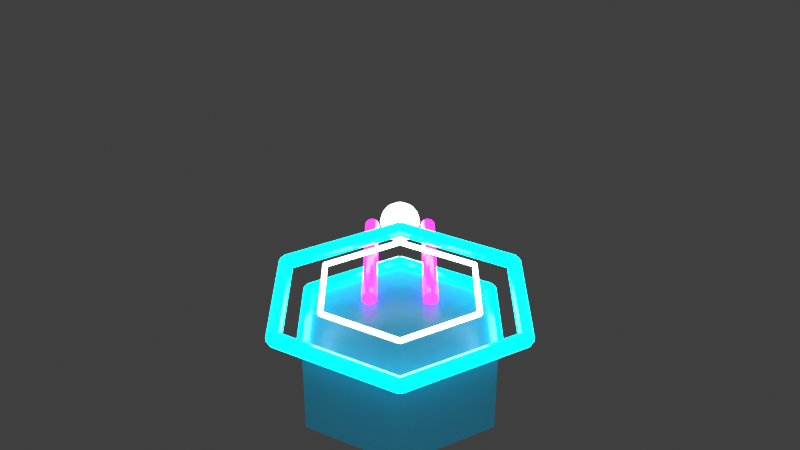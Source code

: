 # Source: shooter.blend  (saved by Blender 4.0.36; exported with 4.5.12 LTS)
import bpy
from mathutils import Matrix  # noqa: F401  (used for matrix-valued properties, if any)

bpy.ops.wm.read_factory_settings(use_empty=True)
scene = bpy.context.scene
scene.name = 'Scene'

# ---- collections
col_collection = bpy.data.collections.new('Collection'); scene.collection.children.link(col_collection)

# ---- materials (node trees are filled in below, after node groups)
mat_richerdarkneoncyanbody_readabilityhotfix = bpy.data.materials.new('RicherDarkNeonCyanBody_ReadabilityHotfix')
mat_richerdarkneoncyanbody_readabilityhotfix.use_transparent_shadow = False
mat_cyanneontube_readabilityboost_003 = bpy.data.materials.new('CyanNeonTube_ReadabilityBoost.003')
mat_cyanneontube_readabilityboost_003.use_transparent_shadow = False
mat_magentaneontube_readabilityboost_003 = bpy.data.materials.new('MagentaNeonTube_ReadabilityBoost.003')
mat_magentaneontube_readabilityboost_003.use_transparent_shadow = False
mat_whitehotcore_readabilityboost_003 = bpy.data.materials.new('WhiteHotCore_ReadabilityBoost.003')
mat_whitehotcore_readabilityboost_003.use_transparent_shadow = False

# ---- material node trees
mat_richerdarkneoncyanbody_readabilityhotfix.use_nodes = True; mat_richerdarkneoncyanbody_readabilityhotfix.node_tree.nodes.clear()
_N = mat_richerdarkneoncyanbody_readabilityhotfix.node_tree.nodes; _L = mat_richerdarkneoncyanbody_readabilityhotfix.node_tree.links
n0 = _N.new('ShaderNodeBsdfPrincipled'); n0.name = 'Principled BSDF'; n0.location = (10, 300)
n0.inputs[0].default_value = (0.024, 0.205, 0.325, 1.0)
n0.inputs[2].default_value = 0.32
n0.inputs[3].default_value = 1.45
n0.inputs[27].default_value = (0.024, 0.205, 0.325, 1.0)
n0.inputs[28].default_value = 0.28
n1 = _N.new('ShaderNodeOutputMaterial'); n1.name = 'Material Output'; n1.location = (300, 300)
_L.new(n0.outputs[0], n1.inputs[0])
n1.is_active_output = True
mat_cyanneontube_readabilityboost_003.use_nodes = True; mat_cyanneontube_readabilityboost_003.node_tree.nodes.clear()
_N = mat_cyanneontube_readabilityboost_003.node_tree.nodes; _L = mat_cyanneontube_readabilityboost_003.node_tree.links
n0 = _N.new('ShaderNodeBsdfPrincipled'); n0.name = 'Principled BSDF'; n0.location = (10, 300)
n0.inputs[0].default_value = (0.0, 0.92, 1.0, 1.0)
n0.inputs[2].default_value = 0.16
n0.inputs[3].default_value = 1.45
n0.inputs[27].default_value = (0.0, 0.92, 1.0, 1.0)
n0.inputs[28].default_value = 4.4
n1 = _N.new('ShaderNodeOutputMaterial'); n1.name = 'Material Output'; n1.location = (300, 300)
_L.new(n0.outputs[0], n1.inputs[0])
n1.is_active_output = True
mat_magentaneontube_readabilityboost_003.use_nodes = True; mat_magentaneontube_readabilityboost_003.node_tree.nodes.clear()
_N = mat_magentaneontube_readabilityboost_003.node_tree.nodes; _L = mat_magentaneontube_readabilityboost_003.node_tree.links
n0 = _N.new('ShaderNodeBsdfPrincipled'); n0.name = 'Principled BSDF'; n0.location = (10, 300)
n0.inputs[0].default_value = (1.0, 0.02, 0.82, 1.0)
n0.inputs[2].default_value = 0.16
n0.inputs[3].default_value = 1.45
n0.inputs[27].default_value = (1.0, 0.02, 0.82, 1.0)
n0.inputs[28].default_value = 4.4
n1 = _N.new('ShaderNodeOutputMaterial'); n1.name = 'Material Output'; n1.location = (300, 300)
_L.new(n0.outputs[0], n1.inputs[0])
n1.is_active_output = True
mat_whitehotcore_readabilityboost_003.use_nodes = True; mat_whitehotcore_readabilityboost_003.node_tree.nodes.clear()
_N = mat_whitehotcore_readabilityboost_003.node_tree.nodes; _L = mat_whitehotcore_readabilityboost_003.node_tree.links
n0 = _N.new('ShaderNodeBsdfPrincipled'); n0.name = 'Principled BSDF'; n0.location = (10, 300)
n0.inputs[0].default_value = (0.94, 1.0, 1.0, 1.0)
n0.inputs[2].default_value = 0.1
n0.inputs[3].default_value = 1.45
n0.inputs[27].default_value = (0.94, 1.0, 1.0, 1.0)
n0.inputs[28].default_value = 5.0
n1 = _N.new('ShaderNodeOutputMaterial'); n1.name = 'Material Output'; n1.location = (300, 300)
_L.new(n0.outputs[0], n1.inputs[0])
n1.is_active_output = True

# ---- world
world_world = bpy.data.worlds.new('World'); scene.world = world_world
world_world.use_nodes = True; world_world.node_tree.nodes.clear()
_N = world_world.node_tree.nodes; _L = world_world.node_tree.links
n0 = _N.new('ShaderNodeOutputWorld'); n0.name = 'World Output'; n0.location = (300, 300)
n1 = _N.new('ShaderNodeBackground'); n1.name = 'Background'; n1.location = (10, 300)
n1.inputs[0].default_value = (0.05088, 0.05088, 0.05088, 1.0)
_L.new(n1.outputs[0], n0.inputs[0])
n0.is_active_output = True
world_world.color = (0.05088, 0.05088, 0.05088)
world_world.use_sun_shadow = False
world_world.sun_shadow_jitter_overblur = 0.0

# ---- cameras
cam_camera_004 = bpy.data.cameras.new('Camera.004')

# ---- lights
light_area_003 = bpy.data.lights.new('Area.003', 'AREA')
light_area_003.transmission_factor = 0.0
light_area_003.energy = 180.0
light_area_003.shadow_maximum_resolution = 0.006
light_area_003.use_absolute_resolution = True
light_area_003.size = 5.0
light_area_003.size_y = 1.0

# ---- meshes
me_shooterhexdarkbodymesh = bpy.data.meshes.new('ShooterHexDarkBodyMesh')
me_shooterhexdarkbodymesh.from_pydata([(0.5369, 0.31, -0.25), (3.796e-17, 0.62, -0.25), (-0.5369, 0.31, -0.25), (-0.5369, -0.31, -0.25), (-1.139e-16, -0.62, -0.25), (0.5369, -0.31, -0.25), (0.5369, 0.31, 0.25), (3.796e-17, 0.62, 0.25), (-0.5369, 0.31, 0.25), (-0.5369, -0.31, 0.25), (-1.139e-16, -0.62, 0.25), (0.5369, -0.31, 0.25)], [], [(5, 4, 3, 2, 1, 0), (6, 7, 8, 9, 10, 11), (0, 1, 7, 6), (1, 2, 8, 7), (2, 3, 9, 8), (3, 4, 10, 9), (4, 5, 11, 10), (5, 0, 6, 11)])
me_shooterhexdarkbodymesh.materials.append(mat_richerdarkneoncyanbody_readabilityhotfix)
me_shooterhexdarkbodymesh.update()
me_cylinder_034 = bpy.data.meshes.new('Cylinder.034')
me_cylinder_034.from_pydata([(0.0, 0.036, -0.31), (0.0, 0.036, 0.31), (0.02116, 0.02912, -0.31), (0.02116, 0.02912, 0.31), (0.03424, 0.01112, -0.31), (0.03424, 0.01112, 0.31), (0.03424, -0.01112, -0.31), (0.03424, -0.01112, 0.31), (0.02116, -0.02912, -0.31), (0.02116, -0.02912, 0.31), (0.0, -0.036, -0.31), (0.0, -0.036, 0.31), (-0.02116, -0.02912, -0.31), (-0.02116, -0.02912, 0.31), (-0.03424, -0.01112, -0.31), (-0.03424, -0.01112, 0.31), (-0.03424, 0.01112, -0.31), (-0.03424, 0.01112, 0.31), (-0.02116, 0.02912, -0.31), (-0.02116, 0.02912, 0.31)], [], [(0, 1, 3, 2), (2, 3, 5, 4), (4, 5, 7, 6), (6, 7, 9, 8), (8, 9, 11, 10), (10, 11, 13, 12), (12, 13, 15, 14), (14, 15, 17, 16), (3, 1, 19, 17, 15, 13, 11, 9, 7, 5), (16, 17, 19, 18), (18, 19, 1, 0), (0, 2, 4, 6, 8, 10, 12, 14, 16, 18)])
_uv = me_cylinder_034.uv_layers.new(name='UVMap')
_uv.uv.foreach_set('vector', [1.0, 0.5, 1.0, 1.0, 0.9, 1.0, 0.9, 0.5, 0.9, 0.5, 0.9, 1.0, 0.8, 1.0, 0.8, 0.5, 0.8, 0.5, 0.8, 1.0, 0.7, 1.0, 0.7, 0.5, 0.7, 0.5, 0.7, 1.0, 0.6, 1.0, 0.6, 0.5, 0.6, 0.5, 0.6, 1.0, 0.5, 1.0, 0.5, 0.5, 0.5, 0.5, 0.5, 1.0, 0.4, 1.0, 0.4, 0.5, 0.4, 0.5, 0.4, 1.0, 0.3, 1.0, 0.3, 0.5, 0.3, 0.5, 0.3, 1.0, 0.2, 1.0, 0.2, 0.5, 0.3911, 0.4442, 0.25, 0.49, 0.1089, 0.4442, 0.02175, 0.3242, 0.02175, 0.1758, 0.1089, 0.05584, 0.25, 0.01, 0.3911, 0.05584, 0.4783, 0.1758, 0.4783, 0.3242, 0.2, 0.5, 0.2, 1.0, 0.1, 1.0, 0.1, 0.5, 0.1, 0.5, 0.1, 1.0, -7.451e-08, 1.0, -7.451e-08, 0.5, 0.75, 0.49, 0.8911, 0.4442, 0.9783, 0.3242, 0.9783, 0.1758, 0.8911, 0.05584, 0.75, 0.01, 0.6089, 0.05584, 0.5217, 0.1758, 0.5217, 0.3242, 0.6089, 0.4442])
me_cylinder_034.materials.append(mat_cyanneontube_readabilityboost_003)
me_cylinder_034.update()
me_cylinder_035 = bpy.data.meshes.new('Cylinder.035')
me_cylinder_035.from_pydata([(0.0, 0.036, -0.31), (0.0, 0.036, 0.31), (0.02116, 0.02912, -0.31), (0.02116, 0.02912, 0.31), (0.03424, 0.01112, -0.31), (0.03424, 0.01112, 0.31), (0.03424, -0.01112, -0.31), (0.03424, -0.01112, 0.31), (0.02116, -0.02912, -0.31), (0.02116, -0.02912, 0.31), (0.0, -0.036, -0.31), (0.0, -0.036, 0.31), (-0.02116, -0.02912, -0.31), (-0.02116, -0.02912, 0.31), (-0.03424, -0.01112, -0.31), (-0.03424, -0.01112, 0.31), (-0.03424, 0.01112, -0.31), (-0.03424, 0.01112, 0.31), (-0.02116, 0.02912, -0.31), (-0.02116, 0.02912, 0.31)], [], [(0, 1, 3, 2), (2, 3, 5, 4), (4, 5, 7, 6), (6, 7, 9, 8), (8, 9, 11, 10), (10, 11, 13, 12), (12, 13, 15, 14), (14, 15, 17, 16), (3, 1, 19, 17, 15, 13, 11, 9, 7, 5), (16, 17, 19, 18), (18, 19, 1, 0), (0, 2, 4, 6, 8, 10, 12, 14, 16, 18)])
_uv = me_cylinder_035.uv_layers.new(name='UVMap')
_uv.uv.foreach_set('vector', [1.0, 0.5, 1.0, 1.0, 0.9, 1.0, 0.9, 0.5, 0.9, 0.5, 0.9, 1.0, 0.8, 1.0, 0.8, 0.5, 0.8, 0.5, 0.8, 1.0, 0.7, 1.0, 0.7, 0.5, 0.7, 0.5, 0.7, 1.0, 0.6, 1.0, 0.6, 0.5, 0.6, 0.5, 0.6, 1.0, 0.5, 1.0, 0.5, 0.5, 0.5, 0.5, 0.5, 1.0, 0.4, 1.0, 0.4, 0.5, 0.4, 0.5, 0.4, 1.0, 0.3, 1.0, 0.3, 0.5, 0.3, 0.5, 0.3, 1.0, 0.2, 1.0, 0.2, 0.5, 0.3911, 0.4442, 0.25, 0.49, 0.1089, 0.4442, 0.02175, 0.3242, 0.02175, 0.1758, 0.1089, 0.05584, 0.25, 0.01, 0.3911, 0.05584, 0.4783, 0.1758, 0.4783, 0.3242, 0.2, 0.5, 0.2, 1.0, 0.1, 1.0, 0.1, 0.5, 0.1, 0.5, 0.1, 1.0, -7.451e-08, 1.0, -7.451e-08, 0.5, 0.75, 0.49, 0.8911, 0.4442, 0.9783, 0.3242, 0.9783, 0.1758, 0.8911, 0.05584, 0.75, 0.01, 0.6089, 0.05584, 0.5217, 0.1758, 0.5217, 0.3242, 0.6089, 0.4442])
me_cylinder_035.materials.append(mat_cyanneontube_readabilityboost_003)
me_cylinder_035.update()
me_cylinder_036 = bpy.data.meshes.new('Cylinder.036')
me_cylinder_036.from_pydata([(0.0, 0.036, -0.31), (0.0, 0.036, 0.31), (0.02116, 0.02912, -0.31), (0.02116, 0.02912, 0.31), (0.03424, 0.01112, -0.31), (0.03424, 0.01112, 0.31), (0.03424, -0.01112, -0.31), (0.03424, -0.01112, 0.31), (0.02116, -0.02912, -0.31), (0.02116, -0.02912, 0.31), (0.0, -0.036, -0.31), (0.0, -0.036, 0.31), (-0.02116, -0.02912, -0.31), (-0.02116, -0.02912, 0.31), (-0.03424, -0.01112, -0.31), (-0.03424, -0.01112, 0.31), (-0.03424, 0.01112, -0.31), (-0.03424, 0.01112, 0.31), (-0.02116, 0.02912, -0.31), (-0.02116, 0.02912, 0.31)], [], [(0, 1, 3, 2), (2, 3, 5, 4), (4, 5, 7, 6), (6, 7, 9, 8), (8, 9, 11, 10), (10, 11, 13, 12), (12, 13, 15, 14), (14, 15, 17, 16), (3, 1, 19, 17, 15, 13, 11, 9, 7, 5), (16, 17, 19, 18), (18, 19, 1, 0), (0, 2, 4, 6, 8, 10, 12, 14, 16, 18)])
_uv = me_cylinder_036.uv_layers.new(name='UVMap')
_uv.uv.foreach_set('vector', [1.0, 0.5, 1.0, 1.0, 0.9, 1.0, 0.9, 0.5, 0.9, 0.5, 0.9, 1.0, 0.8, 1.0, 0.8, 0.5, 0.8, 0.5, 0.8, 1.0, 0.7, 1.0, 0.7, 0.5, 0.7, 0.5, 0.7, 1.0, 0.6, 1.0, 0.6, 0.5, 0.6, 0.5, 0.6, 1.0, 0.5, 1.0, 0.5, 0.5, 0.5, 0.5, 0.5, 1.0, 0.4, 1.0, 0.4, 0.5, 0.4, 0.5, 0.4, 1.0, 0.3, 1.0, 0.3, 0.5, 0.3, 0.5, 0.3, 1.0, 0.2, 1.0, 0.2, 0.5, 0.3911, 0.4442, 0.25, 0.49, 0.1089, 0.4442, 0.02175, 0.3242, 0.02175, 0.1758, 0.1089, 0.05584, 0.25, 0.01, 0.3911, 0.05584, 0.4783, 0.1758, 0.4783, 0.3242, 0.2, 0.5, 0.2, 1.0, 0.1, 1.0, 0.1, 0.5, 0.1, 0.5, 0.1, 1.0, -7.451e-08, 1.0, -7.451e-08, 0.5, 0.75, 0.49, 0.8911, 0.4442, 0.9783, 0.3242, 0.9783, 0.1758, 0.8911, 0.05584, 0.75, 0.01, 0.6089, 0.05584, 0.5217, 0.1758, 0.5217, 0.3242, 0.6089, 0.4442])
me_cylinder_036.materials.append(mat_cyanneontube_readabilityboost_003)
me_cylinder_036.update()
me_cylinder_037 = bpy.data.meshes.new('Cylinder.037')
me_cylinder_037.from_pydata([(0.0, 0.036, -0.31), (0.0, 0.036, 0.31), (0.02116, 0.02912, -0.31), (0.02116, 0.02912, 0.31), (0.03424, 0.01112, -0.31), (0.03424, 0.01112, 0.31), (0.03424, -0.01112, -0.31), (0.03424, -0.01112, 0.31), (0.02116, -0.02912, -0.31), (0.02116, -0.02912, 0.31), (0.0, -0.036, -0.31), (0.0, -0.036, 0.31), (-0.02116, -0.02912, -0.31), (-0.02116, -0.02912, 0.31), (-0.03424, -0.01112, -0.31), (-0.03424, -0.01112, 0.31), (-0.03424, 0.01112, -0.31), (-0.03424, 0.01112, 0.31), (-0.02116, 0.02912, -0.31), (-0.02116, 0.02912, 0.31)], [], [(0, 1, 3, 2), (2, 3, 5, 4), (4, 5, 7, 6), (6, 7, 9, 8), (8, 9, 11, 10), (10, 11, 13, 12), (12, 13, 15, 14), (14, 15, 17, 16), (3, 1, 19, 17, 15, 13, 11, 9, 7, 5), (16, 17, 19, 18), (18, 19, 1, 0), (0, 2, 4, 6, 8, 10, 12, 14, 16, 18)])
_uv = me_cylinder_037.uv_layers.new(name='UVMap')
_uv.uv.foreach_set('vector', [1.0, 0.5, 1.0, 1.0, 0.9, 1.0, 0.9, 0.5, 0.9, 0.5, 0.9, 1.0, 0.8, 1.0, 0.8, 0.5, 0.8, 0.5, 0.8, 1.0, 0.7, 1.0, 0.7, 0.5, 0.7, 0.5, 0.7, 1.0, 0.6, 1.0, 0.6, 0.5, 0.6, 0.5, 0.6, 1.0, 0.5, 1.0, 0.5, 0.5, 0.5, 0.5, 0.5, 1.0, 0.4, 1.0, 0.4, 0.5, 0.4, 0.5, 0.4, 1.0, 0.3, 1.0, 0.3, 0.5, 0.3, 0.5, 0.3, 1.0, 0.2, 1.0, 0.2, 0.5, 0.3911, 0.4442, 0.25, 0.49, 0.1089, 0.4442, 0.02175, 0.3242, 0.02175, 0.1758, 0.1089, 0.05584, 0.25, 0.01, 0.3911, 0.05584, 0.4783, 0.1758, 0.4783, 0.3242, 0.2, 0.5, 0.2, 1.0, 0.1, 1.0, 0.1, 0.5, 0.1, 0.5, 0.1, 1.0, -7.451e-08, 1.0, -7.451e-08, 0.5, 0.75, 0.49, 0.8911, 0.4442, 0.9783, 0.3242, 0.9783, 0.1758, 0.8911, 0.05584, 0.75, 0.01, 0.6089, 0.05584, 0.5217, 0.1758, 0.5217, 0.3242, 0.6089, 0.4442])
me_cylinder_037.materials.append(mat_cyanneontube_readabilityboost_003)
me_cylinder_037.update()
me_cylinder_038 = bpy.data.meshes.new('Cylinder.038')
me_cylinder_038.from_pydata([(0.0, 0.036, -0.31), (0.0, 0.036, 0.31), (0.02116, 0.02912, -0.31), (0.02116, 0.02912, 0.31), (0.03424, 0.01112, -0.31), (0.03424, 0.01112, 0.31), (0.03424, -0.01112, -0.31), (0.03424, -0.01112, 0.31), (0.02116, -0.02912, -0.31), (0.02116, -0.02912, 0.31), (0.0, -0.036, -0.31), (0.0, -0.036, 0.31), (-0.02116, -0.02912, -0.31), (-0.02116, -0.02912, 0.31), (-0.03424, -0.01112, -0.31), (-0.03424, -0.01112, 0.31), (-0.03424, 0.01112, -0.31), (-0.03424, 0.01112, 0.31), (-0.02116, 0.02912, -0.31), (-0.02116, 0.02912, 0.31)], [], [(0, 1, 3, 2), (2, 3, 5, 4), (4, 5, 7, 6), (6, 7, 9, 8), (8, 9, 11, 10), (10, 11, 13, 12), (12, 13, 15, 14), (14, 15, 17, 16), (3, 1, 19, 17, 15, 13, 11, 9, 7, 5), (16, 17, 19, 18), (18, 19, 1, 0), (0, 2, 4, 6, 8, 10, 12, 14, 16, 18)])
_uv = me_cylinder_038.uv_layers.new(name='UVMap')
_uv.uv.foreach_set('vector', [1.0, 0.5, 1.0, 1.0, 0.9, 1.0, 0.9, 0.5, 0.9, 0.5, 0.9, 1.0, 0.8, 1.0, 0.8, 0.5, 0.8, 0.5, 0.8, 1.0, 0.7, 1.0, 0.7, 0.5, 0.7, 0.5, 0.7, 1.0, 0.6, 1.0, 0.6, 0.5, 0.6, 0.5, 0.6, 1.0, 0.5, 1.0, 0.5, 0.5, 0.5, 0.5, 0.5, 1.0, 0.4, 1.0, 0.4, 0.5, 0.4, 0.5, 0.4, 1.0, 0.3, 1.0, 0.3, 0.5, 0.3, 0.5, 0.3, 1.0, 0.2, 1.0, 0.2, 0.5, 0.3911, 0.4442, 0.25, 0.49, 0.1089, 0.4442, 0.02175, 0.3242, 0.02175, 0.1758, 0.1089, 0.05584, 0.25, 0.01, 0.3911, 0.05584, 0.4783, 0.1758, 0.4783, 0.3242, 0.2, 0.5, 0.2, 1.0, 0.1, 1.0, 0.1, 0.5, 0.1, 0.5, 0.1, 1.0, -7.451e-08, 1.0, -7.451e-08, 0.5, 0.75, 0.49, 0.8911, 0.4442, 0.9783, 0.3242, 0.9783, 0.1758, 0.8911, 0.05584, 0.75, 0.01, 0.6089, 0.05584, 0.5217, 0.1758, 0.5217, 0.3242, 0.6089, 0.4442])
me_cylinder_038.materials.append(mat_cyanneontube_readabilityboost_003)
me_cylinder_038.update()
me_cylinder_039 = bpy.data.meshes.new('Cylinder.039')
me_cylinder_039.from_pydata([(0.0, 0.036, -0.31), (0.0, 0.036, 0.31), (0.02116, 0.02912, -0.31), (0.02116, 0.02912, 0.31), (0.03424, 0.01112, -0.31), (0.03424, 0.01112, 0.31), (0.03424, -0.01112, -0.31), (0.03424, -0.01112, 0.31), (0.02116, -0.02912, -0.31), (0.02116, -0.02912, 0.31), (0.0, -0.036, -0.31), (0.0, -0.036, 0.31), (-0.02116, -0.02912, -0.31), (-0.02116, -0.02912, 0.31), (-0.03424, -0.01112, -0.31), (-0.03424, -0.01112, 0.31), (-0.03424, 0.01112, -0.31), (-0.03424, 0.01112, 0.31), (-0.02116, 0.02912, -0.31), (-0.02116, 0.02912, 0.31)], [], [(0, 1, 3, 2), (2, 3, 5, 4), (4, 5, 7, 6), (6, 7, 9, 8), (8, 9, 11, 10), (10, 11, 13, 12), (12, 13, 15, 14), (14, 15, 17, 16), (3, 1, 19, 17, 15, 13, 11, 9, 7, 5), (16, 17, 19, 18), (18, 19, 1, 0), (0, 2, 4, 6, 8, 10, 12, 14, 16, 18)])
_uv = me_cylinder_039.uv_layers.new(name='UVMap')
_uv.uv.foreach_set('vector', [1.0, 0.5, 1.0, 1.0, 0.9, 1.0, 0.9, 0.5, 0.9, 0.5, 0.9, 1.0, 0.8, 1.0, 0.8, 0.5, 0.8, 0.5, 0.8, 1.0, 0.7, 1.0, 0.7, 0.5, 0.7, 0.5, 0.7, 1.0, 0.6, 1.0, 0.6, 0.5, 0.6, 0.5, 0.6, 1.0, 0.5, 1.0, 0.5, 0.5, 0.5, 0.5, 0.5, 1.0, 0.4, 1.0, 0.4, 0.5, 0.4, 0.5, 0.4, 1.0, 0.3, 1.0, 0.3, 0.5, 0.3, 0.5, 0.3, 1.0, 0.2, 1.0, 0.2, 0.5, 0.3911, 0.4442, 0.25, 0.49, 0.1089, 0.4442, 0.02175, 0.3242, 0.02175, 0.1758, 0.1089, 0.05584, 0.25, 0.01, 0.3911, 0.05584, 0.4783, 0.1758, 0.4783, 0.3242, 0.2, 0.5, 0.2, 1.0, 0.1, 1.0, 0.1, 0.5, 0.1, 0.5, 0.1, 1.0, -7.451e-08, 1.0, -7.451e-08, 0.5, 0.75, 0.49, 0.8911, 0.4442, 0.9783, 0.3242, 0.9783, 0.1758, 0.8911, 0.05584, 0.75, 0.01, 0.6089, 0.05584, 0.5217, 0.1758, 0.5217, 0.3242, 0.6089, 0.4442])
me_cylinder_039.materials.append(mat_cyanneontube_readabilityboost_003)
me_cylinder_039.update()
me_cylinder_040 = bpy.data.meshes.new('Cylinder.040')
me_cylinder_040.from_pydata([(0.0, 0.045, -0.43), (0.0, 0.045, 0.43), (0.0225, 0.03897, -0.43), (0.0225, 0.03897, 0.43), (0.03897, 0.0225, -0.43), (0.03897, 0.0225, 0.43), (0.045, 0.0, -0.43), (0.045, 0.0, 0.43), (0.03897, -0.0225, -0.43), (0.03897, -0.0225, 0.43), (0.0225, -0.03897, -0.43), (0.0225, -0.03897, 0.43), (0.0, -0.045, -0.43), (0.0, -0.045, 0.43), (-0.0225, -0.03897, -0.43), (-0.0225, -0.03897, 0.43), (-0.03897, -0.0225, -0.43), (-0.03897, -0.0225, 0.43), (-0.045, 0.0, -0.43), (-0.045, 0.0, 0.43), (-0.03897, 0.0225, -0.43), (-0.03897, 0.0225, 0.43), (-0.0225, 0.03897, -0.43), (-0.0225, 0.03897, 0.43)], [], [(0, 1, 3, 2), (2, 3, 5, 4), (4, 5, 7, 6), (6, 7, 9, 8), (8, 9, 11, 10), (10, 11, 13, 12), (12, 13, 15, 14), (14, 15, 17, 16), (16, 17, 19, 18), (18, 19, 21, 20), (3, 1, 23, 21, 19, 17, 15, 13, 11, 9, 7, 5), (20, 21, 23, 22), (22, 23, 1, 0), (0, 2, 4, 6, 8, 10, 12, 14, 16, 18, 20, 22)])
_uv = me_cylinder_040.uv_layers.new(name='UVMap')
_uv.uv.foreach_set('vector', [1.0, 0.5, 1.0, 1.0, 0.9167, 1.0, 0.9167, 0.5, 0.9167, 0.5, 0.9167, 1.0, 0.8333, 1.0, 0.8333, 0.5, 0.8333, 0.5, 0.8333, 1.0, 0.75, 1.0, 0.75, 0.5, 0.75, 0.5, 0.75, 1.0, 0.6667, 1.0, 0.6667, 0.5, 0.6667, 0.5, 0.6667, 1.0, 0.5833, 1.0, 0.5833, 0.5, 0.5833, 0.5, 0.5833, 1.0, 0.5, 1.0, 0.5, 0.5, 0.5, 0.5, 0.5, 1.0, 0.4167, 1.0, 0.4167, 0.5, 0.4167, 0.5, 0.4167, 1.0, 0.3333, 1.0, 0.3333, 0.5, 0.3333, 0.5, 0.3333, 1.0, 0.25, 1.0, 0.25, 0.5, 0.25, 0.5, 0.25, 1.0, 0.1667, 1.0, 0.1667, 0.5, 0.37, 0.4578, 0.25, 0.49, 0.13, 0.4578, 0.04215, 0.37, 0.01, 0.25, 0.04215, 0.13, 0.13, 0.04215, 0.25, 0.01, 0.37, 0.04215, 0.4578, 0.13, 0.49, 0.25, 0.4578, 0.37, 0.1667, 0.5, 0.1667, 1.0, 0.08333, 1.0, 0.08333, 0.5, 0.08333, 0.5, 0.08333, 1.0, 7.451e-08, 1.0, 7.451e-08, 0.5, 0.75, 0.49, 0.87, 0.4578, 0.9578, 0.37, 0.99, 0.25, 0.9578, 0.13, 0.87, 0.04215, 0.75, 0.01, 0.63, 0.04215, 0.5422, 0.13, 0.51, 0.25, 0.5422, 0.37, 0.63, 0.4578])
me_cylinder_040.materials.append(mat_magentaneontube_readabilityboost_003)
me_cylinder_040.update()
me_cylinder_041 = bpy.data.meshes.new('Cylinder.041')
me_cylinder_041.from_pydata([(0.0, 0.045, -0.43), (0.0, 0.045, 0.43), (0.0225, 0.03897, -0.43), (0.0225, 0.03897, 0.43), (0.03897, 0.0225, -0.43), (0.03897, 0.0225, 0.43), (0.045, 0.0, -0.43), (0.045, 0.0, 0.43), (0.03897, -0.0225, -0.43), (0.03897, -0.0225, 0.43), (0.0225, -0.03897, -0.43), (0.0225, -0.03897, 0.43), (0.0, -0.045, -0.43), (0.0, -0.045, 0.43), (-0.0225, -0.03897, -0.43), (-0.0225, -0.03897, 0.43), (-0.03897, -0.0225, -0.43), (-0.03897, -0.0225, 0.43), (-0.045, 0.0, -0.43), (-0.045, 0.0, 0.43), (-0.03897, 0.0225, -0.43), (-0.03897, 0.0225, 0.43), (-0.0225, 0.03897, -0.43), (-0.0225, 0.03897, 0.43)], [], [(0, 1, 3, 2), (2, 3, 5, 4), (4, 5, 7, 6), (6, 7, 9, 8), (8, 9, 11, 10), (10, 11, 13, 12), (12, 13, 15, 14), (14, 15, 17, 16), (16, 17, 19, 18), (18, 19, 21, 20), (3, 1, 23, 21, 19, 17, 15, 13, 11, 9, 7, 5), (20, 21, 23, 22), (22, 23, 1, 0), (0, 2, 4, 6, 8, 10, 12, 14, 16, 18, 20, 22)])
_uv = me_cylinder_041.uv_layers.new(name='UVMap')
_uv.uv.foreach_set('vector', [1.0, 0.5, 1.0, 1.0, 0.9167, 1.0, 0.9167, 0.5, 0.9167, 0.5, 0.9167, 1.0, 0.8333, 1.0, 0.8333, 0.5, 0.8333, 0.5, 0.8333, 1.0, 0.75, 1.0, 0.75, 0.5, 0.75, 0.5, 0.75, 1.0, 0.6667, 1.0, 0.6667, 0.5, 0.6667, 0.5, 0.6667, 1.0, 0.5833, 1.0, 0.5833, 0.5, 0.5833, 0.5, 0.5833, 1.0, 0.5, 1.0, 0.5, 0.5, 0.5, 0.5, 0.5, 1.0, 0.4167, 1.0, 0.4167, 0.5, 0.4167, 0.5, 0.4167, 1.0, 0.3333, 1.0, 0.3333, 0.5, 0.3333, 0.5, 0.3333, 1.0, 0.25, 1.0, 0.25, 0.5, 0.25, 0.5, 0.25, 1.0, 0.1667, 1.0, 0.1667, 0.5, 0.37, 0.4578, 0.25, 0.49, 0.13, 0.4578, 0.04215, 0.37, 0.01, 0.25, 0.04215, 0.13, 0.13, 0.04215, 0.25, 0.01, 0.37, 0.04215, 0.4578, 0.13, 0.49, 0.25, 0.4578, 0.37, 0.1667, 0.5, 0.1667, 1.0, 0.08333, 1.0, 0.08333, 0.5, 0.08333, 0.5, 0.08333, 1.0, 7.451e-08, 1.0, 7.451e-08, 0.5, 0.75, 0.49, 0.87, 0.4578, 0.9578, 0.37, 0.99, 0.25, 0.9578, 0.13, 0.87, 0.04215, 0.75, 0.01, 0.63, 0.04215, 0.5422, 0.13, 0.51, 0.25, 0.5422, 0.37, 0.63, 0.4578])
me_cylinder_041.materials.append(mat_magentaneontube_readabilityboost_003)
me_cylinder_041.update()
me_sphere_003 = bpy.data.meshes.new('Sphere.003')
me_sphere_003.from_pydata([(0.0, 0.1201, 0.04975), (0.0, 0.13, 0.0), (0.0, 0.1201, -0.04975), (0.0, 0.04975, -0.1201), (0.01904, 0.04596, 0.1201), (0.03518, 0.08493, 0.09192), (0.04596, 0.111, 0.04975), (0.04975, 0.1201, 0.0), (0.04596, 0.111, -0.04975), (0.03518, 0.08493, -0.09192), (0.01904, 0.04596, -0.1201), (0.03518, 0.03518, 0.1201), (0.065, 0.065, 0.09192), (0.08493, 0.08493, 0.04975), (0.09192, 0.09192, 0.0), (0.08493, 0.08493, -0.04975), (0.065, 0.065, -0.09192), (0.03518, 0.03518, -0.1201), (0.04596, 0.01904, 0.1201), (0.08493, 0.03518, 0.09192), (0.111, 0.04596, 0.04975), (0.1201, 0.04975, 0.0), (0.111, 0.04596, -0.04975), (0.08493, 0.03518, -0.09192), (0.04596, 0.01904, -0.1201), (0.04975, -5.588e-09, 0.1201), (0.09192, -7.451e-09, 0.09192), (0.1201, -1.863e-08, 0.04975), (0.13, -1.118e-08, 0.0), (0.1201, -1.863e-08, -0.04975), (0.09192, -7.451e-09, -0.09192), (0.04975, -5.588e-09, -0.1201), (0.04596, -0.01904, 0.1201), (0.08493, -0.03518, 0.09192), (0.111, -0.04596, 0.04975), (0.1201, -0.04975, 0.0), (0.111, -0.04596, -0.04975), (0.08493, -0.03518, -0.09192), (0.04596, -0.01904, -0.1201), (0.03518, -0.03518, 0.1201), (0.065, -0.065, 0.09192), (0.08493, -0.08493, 0.04975), (0.09192, -0.09192, 0.0), (0.08493, -0.08493, -0.04975), (0.065, -0.065, -0.09192), (0.03518, -0.03518, -0.1201), (0.01904, -0.04596, 0.1201), (0.03518, -0.08493, 0.09192), (0.04596, -0.111, 0.04975), (0.04975, -0.1201, 0.0), (0.04596, -0.111, -0.04975), (0.03518, -0.08493, -0.09192), (0.01904, -0.04596, -0.1201), (-1.49e-08, -0.04975, 0.1201), (-2.235e-08, -0.09192, 0.09192), (-3.353e-08, -0.1201, 0.04975), (-2.608e-08, -0.13, 0.0), (-3.353e-08, -0.1201, -0.04975), (-2.235e-08, -0.09192, -0.09192), (-1.49e-08, -0.04975, -0.1201), (0.0, 0.0, -0.13), (0.0, 0.0, 0.13), (-0.01904, -0.04596, 0.1201), (-0.03518, -0.08493, 0.09192), (-0.04596, -0.111, 0.04975), (-0.04975, -0.1201, 0.0), (-0.04596, -0.111, -0.04975), (-0.03518, -0.08493, -0.09192), (-0.01904, -0.04596, -0.1201), (-0.03518, -0.03518, 0.1201), (-0.065, -0.065, 0.09192), (-0.08493, -0.08493, 0.04975), (-0.09192, -0.09192, 0.0), (-0.08493, -0.08493, -0.04975), (-0.065, -0.065, -0.09192), (-0.03518, -0.03518, -0.1201), (-0.04596, -0.01904, 0.1201), (-0.08493, -0.03518, 0.09192), (-0.111, -0.04596, 0.04975), (-0.1201, -0.04975, 0.0), (-0.111, -0.04596, -0.04975), (-0.08493, -0.03518, -0.09192), (-0.04596, -0.01904, -0.1201), (-0.04975, 2.049e-08, 0.1201), (-0.09192, 3.353e-08, 0.09192), (-0.1201, 5.588e-08, 0.04975), (-0.13, 4.098e-08, 0.0), (-0.1201, 5.588e-08, -0.04975), (-0.09192, 3.353e-08, -0.09192), (-0.04975, 2.049e-08, -0.1201), (-0.04596, 0.01904, 0.1201), (-0.08493, 0.03518, 0.09192), (-0.111, 0.04596, 0.04975), (-0.1201, 0.04975, 0.0), (-0.111, 0.04596, -0.04975), (-0.08493, 0.03518, -0.09192), (-0.04596, 0.01904, -0.1201), (-0.03518, 0.03518, 0.1201), (-0.065, 0.065, 0.09192), (-0.08493, 0.08493, 0.04975), (-0.09192, 0.09192, 0.0), (-0.08493, 0.08493, -0.04975), (-0.065, 0.065, -0.09192), (-0.03518, 0.03518, -0.1201), (-0.01904, 0.04596, 0.1201), (-0.03518, 0.08493, 0.09192), (-0.04596, 0.111, 0.04975), (-0.04975, 0.1201, 0.0), (-0.04596, 0.111, -0.04975), (-0.03518, 0.08493, -0.09192), (-0.01904, 0.04596, -0.1201), (2.794e-08, 0.04975, 0.1201), (4.47e-08, 0.09192, 0.09192), (4.47e-08, 0.09192, -0.09192)], [], [(3, 113, 9, 10), (2, 1, 7, 8), (0, 112, 5, 6), (111, 61, 4), (60, 3, 10), (113, 2, 8, 9), (1, 0, 6, 7), (112, 111, 4, 5), (4, 61, 11), (60, 10, 17), (9, 8, 15, 16), (7, 6, 13, 14), (5, 4, 11, 12), (10, 9, 16, 17), (8, 7, 14, 15), (6, 5, 12, 13), (16, 15, 22, 23), (14, 13, 20, 21), (12, 11, 18, 19), (17, 16, 23, 24), (15, 14, 21, 22), (13, 12, 19, 20), (11, 61, 18), (60, 17, 24), (24, 23, 30, 31), (22, 21, 28, 29), (20, 19, 26, 27), (18, 61, 25), (60, 24, 31), (23, 22, 29, 30), (21, 20, 27, 28), (19, 18, 25, 26), (29, 28, 35, 36), (27, 26, 33, 34), (25, 61, 32), (60, 31, 38), (30, 29, 36, 37), (28, 27, 34, 35), (26, 25, 32, 33), (31, 30, 37, 38), (60, 38, 45), (37, 36, 43, 44), (35, 34, 41, 42), (33, 32, 39, 40), (38, 37, 44, 45), (36, 35, 42, 43), (34, 33, 40, 41), (32, 61, 39), (42, 41, 48, 49), (40, 39, 46, 47), (45, 44, 51, 52), (43, 42, 49, 50), (41, 40, 47, 48), (39, 61, 46), (60, 45, 52), (44, 43, 50, 51), (52, 51, 58, 59), (50, 49, 56, 57), (48, 47, 54, 55), (46, 61, 53), (60, 52, 59), (51, 50, 57, 58), (49, 48, 55, 56), (47, 46, 53, 54), (55, 54, 63, 64), (53, 61, 62), (60, 59, 68), (58, 57, 66, 67), (56, 55, 64, 65), (54, 53, 62, 63), (59, 58, 67, 68), (57, 56, 65, 66), (60, 68, 75), (67, 66, 73, 74), (65, 64, 71, 72), (63, 62, 69, 70), (68, 67, 74, 75), (66, 65, 72, 73), (64, 63, 70, 71), (62, 61, 69), (70, 69, 76, 77), (75, 74, 81, 82), (73, 72, 79, 80), (71, 70, 77, 78), (69, 61, 76), (60, 75, 82), (74, 73, 80, 81), (72, 71, 78, 79), (82, 81, 88, 89), (80, 79, 86, 87), (78, 77, 84, 85), (76, 61, 83), (60, 82, 89), (81, 80, 87, 88), (79, 78, 85, 86), (77, 76, 83, 84), (83, 61, 90), (60, 89, 96), (88, 87, 94, 95), (86, 85, 92, 93), (84, 83, 90, 91), (89, 88, 95, 96), (87, 86, 93, 94), (85, 84, 91, 92), (95, 94, 101, 102), (93, 92, 99, 100), (91, 90, 97, 98), (96, 95, 102, 103), (94, 93, 100, 101), (92, 91, 98, 99), (90, 61, 97), (60, 96, 103), (103, 102, 109, 110), (101, 100, 107, 108), (99, 98, 105, 106), (97, 61, 104), (60, 103, 110), (102, 101, 108, 109), (100, 99, 106, 107), (98, 97, 104, 105), (108, 107, 1, 2), (106, 105, 112, 0), (104, 61, 111), (60, 110, 3), (109, 108, 2, 113), (107, 106, 0, 1), (105, 104, 111, 112), (110, 109, 113, 3)])
_uv = me_sphere_003.uv_layers.new(name='UVMap')
_uv.uv.foreach_set('vector', [0.75, 0.125, 0.75, 0.25, 0.6875, 0.25, 0.6875, 0.125, 0.75, 0.375, 0.75, 0.5, 0.6875, 0.5, 0.6875, 0.375, 0.75, 0.625, 0.75, 0.75, 0.6875, 0.75, 0.6875, 0.625, 0.75, 0.875, 0.7187, 1.0, 0.6875, 0.875, 0.7188, 0.0, 0.75, 0.125, 0.6875, 0.125, 0.75, 0.25, 0.75, 0.375, 0.6875, 0.375, 0.6875, 0.25, 0.75, 0.5, 0.75, 0.625, 0.6875, 0.625, 0.6875, 0.5, 0.75, 0.75, 0.75, 0.875, 0.6875, 0.875, 0.6875, 0.75, 0.6875, 0.875, 0.6562, 1.0, 0.625, 0.875, 0.6562, 0.0, 0.6875, 0.125, 0.625, 0.125, 0.6875, 0.25, 0.6875, 0.375, 0.625, 0.375, 0.625, 0.25, 0.6875, 0.5, 0.6875, 0.625, 0.625, 0.625, 0.625, 0.5, 0.6875, 0.75, 0.6875, 0.875, 0.625, 0.875, 0.625, 0.75, 0.6875, 0.125, 0.6875, 0.25, 0.625, 0.25, 0.625, 0.125, 0.6875, 0.375, 0.6875, 0.5, 0.625, 0.5, 0.625, 0.375, 0.6875, 0.625, 0.6875, 0.75, 0.625, 0.75, 0.625, 0.625, 0.625, 0.25, 0.625, 0.375, 0.5625, 0.375, 0.5625, 0.25, 0.625, 0.5, 0.625, 0.625, 0.5625, 0.625, 0.5625, 0.5, 0.625, 0.75, 0.625, 0.875, 0.5625, 0.875, 0.5625, 0.75, 0.625, 0.125, 0.625, 0.25, 0.5625, 0.25, 0.5625, 0.125, 0.625, 0.375, 0.625, 0.5, 0.5625, 0.5, 0.5625, 0.375, 0.625, 0.625, 0.625, 0.75, 0.5625, 0.75, 0.5625, 0.625, 0.625, 0.875, 0.5938, 1.0, 0.5625, 0.875, 0.5938, 0.0, 0.625, 0.125, 0.5625, 0.125, 0.5625, 0.125, 0.5625, 0.25, 0.5, 0.25, 0.5, 0.125, 0.5625, 0.375, 0.5625, 0.5, 0.5, 0.5, 0.5, 0.375, 0.5625, 0.625, 0.5625, 0.75, 0.5, 0.75, 0.5, 0.625, 0.5625, 0.875, 0.5312, 1.0, 0.5, 0.875, 0.5312, 0.0, 0.5625, 0.125, 0.5, 0.125, 0.5625, 0.25, 0.5625, 0.375, 0.5, 0.375, 0.5, 0.25, 0.5625, 0.5, 0.5625, 0.625, 0.5, 0.625, 0.5, 0.5, 0.5625, 0.75, 0.5625, 0.875, 0.5, 0.875, 0.5, 0.75, 0.5, 0.375, 0.5, 0.5, 0.4375, 0.5, 0.4375, 0.375, 0.5, 0.625, 0.5, 0.75, 0.4375, 0.75, 0.4375, 0.625, 0.5, 0.875, 0.4687, 1.0, 0.4375, 0.875, 0.4687, 0.0, 0.5, 0.125, 0.4375, 0.125, 0.5, 0.25, 0.5, 0.375, 0.4375, 0.375, 0.4375, 0.25, 0.5, 0.5, 0.5, 0.625, 0.4375, 0.625, 0.4375, 0.5, 0.5, 0.75, 0.5, 0.875, 0.4375, 0.875, 0.4375, 0.75, 0.5, 0.125, 0.5, 0.25, 0.4375, 0.25, 0.4375, 0.125, 0.4062, 0.0, 0.4375, 0.125, 0.375, 0.125, 0.4375, 0.25, 0.4375, 0.375, 0.375, 0.375, 0.375, 0.25, 0.4375, 0.5, 0.4375, 0.625, 0.375, 0.625, 0.375, 0.5, 0.4375, 0.75, 0.4375, 0.875, 0.375, 0.875, 0.375, 0.75, 0.4375, 0.125, 0.4375, 0.25, 0.375, 0.25, 0.375, 0.125, 0.4375, 0.375, 0.4375, 0.5, 0.375, 0.5, 0.375, 0.375, 0.4375, 0.625, 0.4375, 0.75, 0.375, 0.75, 0.375, 0.625, 0.4375, 0.875, 0.4062, 1.0, 0.375, 0.875, 0.375, 0.5, 0.375, 0.625, 0.3125, 0.625, 0.3125, 0.5, 0.375, 0.75, 0.375, 0.875, 0.3125, 0.875, 0.3125, 0.75, 0.375, 0.125, 0.375, 0.25, 0.3125, 0.25, 0.3125, 0.125, 0.375, 0.375, 0.375, 0.5, 0.3125, 0.5, 0.3125, 0.375, 0.375, 0.625, 0.375, 0.75, 0.3125, 0.75, 0.3125, 0.625, 0.375, 0.875, 0.3437, 1.0, 0.3125, 0.875, 0.3437, 0.0, 0.375, 0.125, 0.3125, 0.125, 0.375, 0.25, 0.375, 0.375, 0.3125, 0.375, 0.3125, 0.25, 0.3125, 0.125, 0.3125, 0.25, 0.25, 0.25, 0.25, 0.125, 0.3125, 0.375, 0.3125, 0.5, 0.25, 0.5, 0.25, 0.375, 0.3125, 0.625, 0.3125, 0.75, 0.25, 0.75, 0.25, 0.625, 0.3125, 0.875, 0.2812, 1.0, 0.25, 0.875, 0.2812, 0.0, 0.3125, 0.125, 0.25, 0.125, 0.3125, 0.25, 0.3125, 0.375, 0.25, 0.375, 0.25, 0.25, 0.3125, 0.5, 0.3125, 0.625, 0.25, 0.625, 0.25, 0.5, 0.3125, 0.75, 0.3125, 0.875, 0.25, 0.875, 0.25, 0.75, 0.25, 0.625, 0.25, 0.75, 0.1875, 0.75, 0.1875, 0.625, 0.25, 0.875, 0.2187, 1.0, 0.1875, 0.875, 0.2187, 0.0, 0.25, 0.125, 0.1875, 0.125, 0.25, 0.25, 0.25, 0.375, 0.1875, 0.375, 0.1875, 0.25, 0.25, 0.5, 0.25, 0.625, 0.1875, 0.625, 0.1875, 0.5, 0.25, 0.75, 0.25, 0.875, 0.1875, 0.875, 0.1875, 0.75, 0.25, 0.125, 0.25, 0.25, 0.1875, 0.25, 0.1875, 0.125, 0.25, 0.375, 0.25, 0.5, 0.1875, 0.5, 0.1875, 0.375, 0.1562, 0.0, 0.1875, 0.125, 0.125, 0.125, 0.1875, 0.25, 0.1875, 0.375, 0.125, 0.375, 0.125, 0.25, 0.1875, 0.5, 0.1875, 0.625, 0.125, 0.625, 0.125, 0.5, 0.1875, 0.75, 0.1875, 0.875, 0.125, 0.875, 0.125, 0.75, 0.1875, 0.125, 0.1875, 0.25, 0.125, 0.25, 0.125, 0.125, 0.1875, 0.375, 0.1875, 0.5, 0.125, 0.5, 0.125, 0.375, 0.1875, 0.625, 0.1875, 0.75, 0.125, 0.75, 0.125, 0.625, 0.1875, 0.875, 0.1562, 1.0, 0.125, 0.875, 0.125, 0.75, 0.125, 0.875, 0.0625, 0.875, 0.0625, 0.75, 0.125, 0.125, 0.125, 0.25, 0.0625, 0.25, 0.0625, 0.125, 0.125, 0.375, 0.125, 0.5, 0.0625, 0.5, 0.0625, 0.375, 0.125, 0.625, 0.125, 0.75, 0.0625, 0.75, 0.0625, 0.625, 0.125, 0.875, 0.09375, 1.0, 0.0625, 0.875, 0.09375, 0.0, 0.125, 0.125, 0.0625, 0.125, 0.125, 0.25, 0.125, 0.375, 0.0625, 0.375, 0.0625, 0.25, 0.125, 0.5, 0.125, 0.625, 0.0625, 0.625, 0.0625, 0.5, 0.0625, 0.125, 0.0625, 0.25, 0.0, 0.25, 0.0, 0.125, 0.0625, 0.375, 0.0625, 0.5, 0.0, 0.5, 0.0, 0.375, 0.0625, 0.625, 0.0625, 0.75, 0.0, 0.75, 0.0, 0.625, 0.0625, 0.875, 0.03125, 1.0, 0.0, 0.875, 0.03125, 0.0, 0.0625, 0.125, 0.0, 0.125, 0.0625, 0.25, 0.0625, 0.375, 0.0, 0.375, 0.0, 0.25, 0.0625, 0.5, 0.0625, 0.625, 0.0, 0.625, 0.0, 0.5, 0.0625, 0.75, 0.0625, 0.875, 0.0, 0.875, 0.0, 0.75, 1.0, 0.875, 0.9687, 1.0, 0.9375, 0.875, 0.9687, 0.0, 1.0, 0.125, 0.9375, 0.125, 1.0, 0.25, 1.0, 0.375, 0.9375, 0.375, 0.9375, 0.25, 1.0, 0.5, 1.0, 0.625, 0.9375, 0.625, 0.9375, 0.5, 1.0, 0.75, 1.0, 0.875, 0.9375, 0.875, 0.9375, 0.75, 1.0, 0.125, 1.0, 0.25, 0.9375, 0.25, 0.9375, 0.125, 1.0, 0.375, 1.0, 0.5, 0.9375, 0.5, 0.9375, 0.375, 1.0, 0.625, 1.0, 0.75, 0.9375, 0.75, 0.9375, 0.625, 0.9375, 0.25, 0.9375, 0.375, 0.875, 0.375, 0.875, 0.25, 0.9375, 0.5, 0.9375, 0.625, 0.875, 0.625, 0.875, 0.5, 0.9375, 0.75, 0.9375, 0.875, 0.875, 0.875, 0.875, 0.75, 0.9375, 0.125, 0.9375, 0.25, 0.875, 0.25, 0.875, 0.125, 0.9375, 0.375, 0.9375, 0.5, 0.875, 0.5, 0.875, 0.375, 0.9375, 0.625, 0.9375, 0.75, 0.875, 0.75, 0.875, 0.625, 0.9375, 0.875, 0.9062, 1.0, 0.875, 0.875, 0.9062, 0.0, 0.9375, 0.125, 0.875, 0.125, 0.875, 0.125, 0.875, 0.25, 0.8125, 0.25, 0.8125, 0.125, 0.875, 0.375, 0.875, 0.5, 0.8125, 0.5, 0.8125, 0.375, 0.875, 0.625, 0.875, 0.75, 0.8125, 0.75, 0.8125, 0.625, 0.875, 0.875, 0.8437, 1.0, 0.8125, 0.875, 0.8437, 0.0, 0.875, 0.125, 0.8125, 0.125, 0.875, 0.25, 0.875, 0.375, 0.8125, 0.375, 0.8125, 0.25, 0.875, 0.5, 0.875, 0.625, 0.8125, 0.625, 0.8125, 0.5, 0.875, 0.75, 0.875, 0.875, 0.8125, 0.875, 0.8125, 0.75, 0.8125, 0.375, 0.8125, 0.5, 0.75, 0.5, 0.75, 0.375, 0.8125, 0.625, 0.8125, 0.75, 0.75, 0.75, 0.75, 0.625, 0.8125, 0.875, 0.7812, 1.0, 0.75, 0.875, 0.7812, 0.0, 0.8125, 0.125, 0.75, 0.125, 0.8125, 0.25, 0.8125, 0.375, 0.75, 0.375, 0.75, 0.25, 0.8125, 0.5, 0.8125, 0.625, 0.75, 0.625, 0.75, 0.5, 0.8125, 0.75, 0.8125, 0.875, 0.75, 0.875, 0.75, 0.75, 0.8125, 0.125, 0.8125, 0.25, 0.75, 0.25, 0.75, 0.125])
me_sphere_003.materials.append(mat_whitehotcore_readabilityboost_003)
me_sphere_003.update()
me_cylinder_042 = bpy.data.meshes.new('Cylinder.042')
me_cylinder_042.from_pydata([(0.0, 0.044, -0.39), (0.0, 0.044, 0.39), (0.02586, 0.0356, -0.39), (0.02586, 0.0356, 0.39), (0.04185, 0.0136, -0.39), (0.04185, 0.0136, 0.39), (0.04185, -0.0136, -0.39), (0.04185, -0.0136, 0.39), (0.02586, -0.0356, -0.39), (0.02586, -0.0356, 0.39), (0.0, -0.044, -0.39), (0.0, -0.044, 0.39), (-0.02586, -0.0356, -0.39), (-0.02586, -0.0356, 0.39), (-0.04185, -0.0136, -0.39), (-0.04185, -0.0136, 0.39), (-0.04185, 0.0136, -0.39), (-0.04185, 0.0136, 0.39), (-0.02586, 0.0356, -0.39), (-0.02586, 0.0356, 0.39)], [], [(0, 1, 3, 2), (2, 3, 5, 4), (4, 5, 7, 6), (6, 7, 9, 8), (8, 9, 11, 10), (10, 11, 13, 12), (12, 13, 15, 14), (14, 15, 17, 16), (3, 1, 19, 17, 15, 13, 11, 9, 7, 5), (16, 17, 19, 18), (18, 19, 1, 0), (0, 2, 4, 6, 8, 10, 12, 14, 16, 18)])
_uv = me_cylinder_042.uv_layers.new(name='UVMap')
_uv.uv.foreach_set('vector', [1.0, 0.5, 1.0, 1.0, 0.9, 1.0, 0.9, 0.5, 0.9, 0.5, 0.9, 1.0, 0.8, 1.0, 0.8, 0.5, 0.8, 0.5, 0.8, 1.0, 0.7, 1.0, 0.7, 0.5, 0.7, 0.5, 0.7, 1.0, 0.6, 1.0, 0.6, 0.5, 0.6, 0.5, 0.6, 1.0, 0.5, 1.0, 0.5, 0.5, 0.5, 0.5, 0.5, 1.0, 0.4, 1.0, 0.4, 0.5, 0.4, 0.5, 0.4, 1.0, 0.3, 1.0, 0.3, 0.5, 0.3, 0.5, 0.3, 1.0, 0.2, 1.0, 0.2, 0.5, 0.3911, 0.4442, 0.25, 0.49, 0.1089, 0.4442, 0.02175, 0.3242, 0.02175, 0.1758, 0.1089, 0.05584, 0.25, 0.01, 0.3911, 0.05584, 0.4783, 0.1758, 0.4783, 0.3242, 0.2, 0.5, 0.2, 1.0, 0.1, 1.0, 0.1, 0.5, 0.1, 0.5, 0.1, 1.0, -7.451e-08, 1.0, -7.451e-08, 0.5, 0.75, 0.49, 0.8911, 0.4442, 0.9783, 0.3242, 0.9783, 0.1758, 0.8911, 0.05584, 0.75, 0.01, 0.6089, 0.05584, 0.5217, 0.1758, 0.5217, 0.3242, 0.6089, 0.4442])
me_cylinder_042.materials.append(mat_cyanneontube_readabilityboost_003)
me_cylinder_042.update()
me_cylinder_043 = bpy.data.meshes.new('Cylinder.043')
me_cylinder_043.from_pydata([(0.0, 0.044, -0.39), (0.0, 0.044, 0.39), (0.02586, 0.0356, -0.39), (0.02586, 0.0356, 0.39), (0.04185, 0.0136, -0.39), (0.04185, 0.0136, 0.39), (0.04185, -0.0136, -0.39), (0.04185, -0.0136, 0.39), (0.02586, -0.0356, -0.39), (0.02586, -0.0356, 0.39), (0.0, -0.044, -0.39), (0.0, -0.044, 0.39), (-0.02586, -0.0356, -0.39), (-0.02586, -0.0356, 0.39), (-0.04185, -0.0136, -0.39), (-0.04185, -0.0136, 0.39), (-0.04185, 0.0136, -0.39), (-0.04185, 0.0136, 0.39), (-0.02586, 0.0356, -0.39), (-0.02586, 0.0356, 0.39)], [], [(0, 1, 3, 2), (2, 3, 5, 4), (4, 5, 7, 6), (6, 7, 9, 8), (8, 9, 11, 10), (10, 11, 13, 12), (12, 13, 15, 14), (14, 15, 17, 16), (3, 1, 19, 17, 15, 13, 11, 9, 7, 5), (16, 17, 19, 18), (18, 19, 1, 0), (0, 2, 4, 6, 8, 10, 12, 14, 16, 18)])
_uv = me_cylinder_043.uv_layers.new(name='UVMap')
_uv.uv.foreach_set('vector', [1.0, 0.5, 1.0, 1.0, 0.9, 1.0, 0.9, 0.5, 0.9, 0.5, 0.9, 1.0, 0.8, 1.0, 0.8, 0.5, 0.8, 0.5, 0.8, 1.0, 0.7, 1.0, 0.7, 0.5, 0.7, 0.5, 0.7, 1.0, 0.6, 1.0, 0.6, 0.5, 0.6, 0.5, 0.6, 1.0, 0.5, 1.0, 0.5, 0.5, 0.5, 0.5, 0.5, 1.0, 0.4, 1.0, 0.4, 0.5, 0.4, 0.5, 0.4, 1.0, 0.3, 1.0, 0.3, 0.5, 0.3, 0.5, 0.3, 1.0, 0.2, 1.0, 0.2, 0.5, 0.3911, 0.4442, 0.25, 0.49, 0.1089, 0.4442, 0.02175, 0.3242, 0.02175, 0.1758, 0.1089, 0.05584, 0.25, 0.01, 0.3911, 0.05584, 0.4783, 0.1758, 0.4783, 0.3242, 0.2, 0.5, 0.2, 1.0, 0.1, 1.0, 0.1, 0.5, 0.1, 0.5, 0.1, 1.0, -7.451e-08, 1.0, -7.451e-08, 0.5, 0.75, 0.49, 0.8911, 0.4442, 0.9783, 0.3242, 0.9783, 0.1758, 0.8911, 0.05584, 0.75, 0.01, 0.6089, 0.05584, 0.5217, 0.1758, 0.5217, 0.3242, 0.6089, 0.4442])
me_cylinder_043.materials.append(mat_cyanneontube_readabilityboost_003)
me_cylinder_043.update()
me_cylinder_044 = bpy.data.meshes.new('Cylinder.044')
me_cylinder_044.from_pydata([(0.0, 0.044, -0.39), (0.0, 0.044, 0.39), (0.02586, 0.0356, -0.39), (0.02586, 0.0356, 0.39), (0.04185, 0.0136, -0.39), (0.04185, 0.0136, 0.39), (0.04185, -0.0136, -0.39), (0.04185, -0.0136, 0.39), (0.02586, -0.0356, -0.39), (0.02586, -0.0356, 0.39), (0.0, -0.044, -0.39), (0.0, -0.044, 0.39), (-0.02586, -0.0356, -0.39), (-0.02586, -0.0356, 0.39), (-0.04185, -0.0136, -0.39), (-0.04185, -0.0136, 0.39), (-0.04185, 0.0136, -0.39), (-0.04185, 0.0136, 0.39), (-0.02586, 0.0356, -0.39), (-0.02586, 0.0356, 0.39)], [], [(0, 1, 3, 2), (2, 3, 5, 4), (4, 5, 7, 6), (6, 7, 9, 8), (8, 9, 11, 10), (10, 11, 13, 12), (12, 13, 15, 14), (14, 15, 17, 16), (3, 1, 19, 17, 15, 13, 11, 9, 7, 5), (16, 17, 19, 18), (18, 19, 1, 0), (0, 2, 4, 6, 8, 10, 12, 14, 16, 18)])
_uv = me_cylinder_044.uv_layers.new(name='UVMap')
_uv.uv.foreach_set('vector', [1.0, 0.5, 1.0, 1.0, 0.9, 1.0, 0.9, 0.5, 0.9, 0.5, 0.9, 1.0, 0.8, 1.0, 0.8, 0.5, 0.8, 0.5, 0.8, 1.0, 0.7, 1.0, 0.7, 0.5, 0.7, 0.5, 0.7, 1.0, 0.6, 1.0, 0.6, 0.5, 0.6, 0.5, 0.6, 1.0, 0.5, 1.0, 0.5, 0.5, 0.5, 0.5, 0.5, 1.0, 0.4, 1.0, 0.4, 0.5, 0.4, 0.5, 0.4, 1.0, 0.3, 1.0, 0.3, 0.5, 0.3, 0.5, 0.3, 1.0, 0.2, 1.0, 0.2, 0.5, 0.3911, 0.4442, 0.25, 0.49, 0.1089, 0.4442, 0.02175, 0.3242, 0.02175, 0.1758, 0.1089, 0.05584, 0.25, 0.01, 0.3911, 0.05584, 0.4783, 0.1758, 0.4783, 0.3242, 0.2, 0.5, 0.2, 1.0, 0.1, 1.0, 0.1, 0.5, 0.1, 0.5, 0.1, 1.0, -7.451e-08, 1.0, -7.451e-08, 0.5, 0.75, 0.49, 0.8911, 0.4442, 0.9783, 0.3242, 0.9783, 0.1758, 0.8911, 0.05584, 0.75, 0.01, 0.6089, 0.05584, 0.5217, 0.1758, 0.5217, 0.3242, 0.6089, 0.4442])
me_cylinder_044.materials.append(mat_cyanneontube_readabilityboost_003)
me_cylinder_044.update()
me_cylinder_045 = bpy.data.meshes.new('Cylinder.045')
me_cylinder_045.from_pydata([(0.0, 0.044, -0.39), (0.0, 0.044, 0.39), (0.02586, 0.0356, -0.39), (0.02586, 0.0356, 0.39), (0.04185, 0.0136, -0.39), (0.04185, 0.0136, 0.39), (0.04185, -0.0136, -0.39), (0.04185, -0.0136, 0.39), (0.02586, -0.0356, -0.39), (0.02586, -0.0356, 0.39), (0.0, -0.044, -0.39), (0.0, -0.044, 0.39), (-0.02586, -0.0356, -0.39), (-0.02586, -0.0356, 0.39), (-0.04185, -0.0136, -0.39), (-0.04185, -0.0136, 0.39), (-0.04185, 0.0136, -0.39), (-0.04185, 0.0136, 0.39), (-0.02586, 0.0356, -0.39), (-0.02586, 0.0356, 0.39)], [], [(0, 1, 3, 2), (2, 3, 5, 4), (4, 5, 7, 6), (6, 7, 9, 8), (8, 9, 11, 10), (10, 11, 13, 12), (12, 13, 15, 14), (14, 15, 17, 16), (3, 1, 19, 17, 15, 13, 11, 9, 7, 5), (16, 17, 19, 18), (18, 19, 1, 0), (0, 2, 4, 6, 8, 10, 12, 14, 16, 18)])
_uv = me_cylinder_045.uv_layers.new(name='UVMap')
_uv.uv.foreach_set('vector', [1.0, 0.5, 1.0, 1.0, 0.9, 1.0, 0.9, 0.5, 0.9, 0.5, 0.9, 1.0, 0.8, 1.0, 0.8, 0.5, 0.8, 0.5, 0.8, 1.0, 0.7, 1.0, 0.7, 0.5, 0.7, 0.5, 0.7, 1.0, 0.6, 1.0, 0.6, 0.5, 0.6, 0.5, 0.6, 1.0, 0.5, 1.0, 0.5, 0.5, 0.5, 0.5, 0.5, 1.0, 0.4, 1.0, 0.4, 0.5, 0.4, 0.5, 0.4, 1.0, 0.3, 1.0, 0.3, 0.5, 0.3, 0.5, 0.3, 1.0, 0.2, 1.0, 0.2, 0.5, 0.3911, 0.4442, 0.25, 0.49, 0.1089, 0.4442, 0.02175, 0.3242, 0.02175, 0.1758, 0.1089, 0.05584, 0.25, 0.01, 0.3911, 0.05584, 0.4783, 0.1758, 0.4783, 0.3242, 0.2, 0.5, 0.2, 1.0, 0.1, 1.0, 0.1, 0.5, 0.1, 0.5, 0.1, 1.0, -7.451e-08, 1.0, -7.451e-08, 0.5, 0.75, 0.49, 0.8911, 0.4442, 0.9783, 0.3242, 0.9783, 0.1758, 0.8911, 0.05584, 0.75, 0.01, 0.6089, 0.05584, 0.5217, 0.1758, 0.5217, 0.3242, 0.6089, 0.4442])
me_cylinder_045.materials.append(mat_cyanneontube_readabilityboost_003)
me_cylinder_045.update()
me_cylinder_046 = bpy.data.meshes.new('Cylinder.046')
me_cylinder_046.from_pydata([(0.0, 0.044, -0.39), (0.0, 0.044, 0.39), (0.02586, 0.0356, -0.39), (0.02586, 0.0356, 0.39), (0.04185, 0.0136, -0.39), (0.04185, 0.0136, 0.39), (0.04185, -0.0136, -0.39), (0.04185, -0.0136, 0.39), (0.02586, -0.0356, -0.39), (0.02586, -0.0356, 0.39), (0.0, -0.044, -0.39), (0.0, -0.044, 0.39), (-0.02586, -0.0356, -0.39), (-0.02586, -0.0356, 0.39), (-0.04185, -0.0136, -0.39), (-0.04185, -0.0136, 0.39), (-0.04185, 0.0136, -0.39), (-0.04185, 0.0136, 0.39), (-0.02586, 0.0356, -0.39), (-0.02586, 0.0356, 0.39)], [], [(0, 1, 3, 2), (2, 3, 5, 4), (4, 5, 7, 6), (6, 7, 9, 8), (8, 9, 11, 10), (10, 11, 13, 12), (12, 13, 15, 14), (14, 15, 17, 16), (3, 1, 19, 17, 15, 13, 11, 9, 7, 5), (16, 17, 19, 18), (18, 19, 1, 0), (0, 2, 4, 6, 8, 10, 12, 14, 16, 18)])
_uv = me_cylinder_046.uv_layers.new(name='UVMap')
_uv.uv.foreach_set('vector', [1.0, 0.5, 1.0, 1.0, 0.9, 1.0, 0.9, 0.5, 0.9, 0.5, 0.9, 1.0, 0.8, 1.0, 0.8, 0.5, 0.8, 0.5, 0.8, 1.0, 0.7, 1.0, 0.7, 0.5, 0.7, 0.5, 0.7, 1.0, 0.6, 1.0, 0.6, 0.5, 0.6, 0.5, 0.6, 1.0, 0.5, 1.0, 0.5, 0.5, 0.5, 0.5, 0.5, 1.0, 0.4, 1.0, 0.4, 0.5, 0.4, 0.5, 0.4, 1.0, 0.3, 1.0, 0.3, 0.5, 0.3, 0.5, 0.3, 1.0, 0.2, 1.0, 0.2, 0.5, 0.3911, 0.4442, 0.25, 0.49, 0.1089, 0.4442, 0.02175, 0.3242, 0.02175, 0.1758, 0.1089, 0.05584, 0.25, 0.01, 0.3911, 0.05584, 0.4783, 0.1758, 0.4783, 0.3242, 0.2, 0.5, 0.2, 1.0, 0.1, 1.0, 0.1, 0.5, 0.1, 0.5, 0.1, 1.0, -7.451e-08, 1.0, -7.451e-08, 0.5, 0.75, 0.49, 0.8911, 0.4442, 0.9783, 0.3242, 0.9783, 0.1758, 0.8911, 0.05584, 0.75, 0.01, 0.6089, 0.05584, 0.5217, 0.1758, 0.5217, 0.3242, 0.6089, 0.4442])
me_cylinder_046.materials.append(mat_cyanneontube_readabilityboost_003)
me_cylinder_046.update()
me_cylinder_047 = bpy.data.meshes.new('Cylinder.047')
me_cylinder_047.from_pydata([(0.0, 0.044, -0.39), (0.0, 0.044, 0.39), (0.02586, 0.0356, -0.39), (0.02586, 0.0356, 0.39), (0.04185, 0.0136, -0.39), (0.04185, 0.0136, 0.39), (0.04185, -0.0136, -0.39), (0.04185, -0.0136, 0.39), (0.02586, -0.0356, -0.39), (0.02586, -0.0356, 0.39), (0.0, -0.044, -0.39), (0.0, -0.044, 0.39), (-0.02586, -0.0356, -0.39), (-0.02586, -0.0356, 0.39), (-0.04185, -0.0136, -0.39), (-0.04185, -0.0136, 0.39), (-0.04185, 0.0136, -0.39), (-0.04185, 0.0136, 0.39), (-0.02586, 0.0356, -0.39), (-0.02586, 0.0356, 0.39)], [], [(0, 1, 3, 2), (2, 3, 5, 4), (4, 5, 7, 6), (6, 7, 9, 8), (8, 9, 11, 10), (10, 11, 13, 12), (12, 13, 15, 14), (14, 15, 17, 16), (3, 1, 19, 17, 15, 13, 11, 9, 7, 5), (16, 17, 19, 18), (18, 19, 1, 0), (0, 2, 4, 6, 8, 10, 12, 14, 16, 18)])
_uv = me_cylinder_047.uv_layers.new(name='UVMap')
_uv.uv.foreach_set('vector', [1.0, 0.5, 1.0, 1.0, 0.9, 1.0, 0.9, 0.5, 0.9, 0.5, 0.9, 1.0, 0.8, 1.0, 0.8, 0.5, 0.8, 0.5, 0.8, 1.0, 0.7, 1.0, 0.7, 0.5, 0.7, 0.5, 0.7, 1.0, 0.6, 1.0, 0.6, 0.5, 0.6, 0.5, 0.6, 1.0, 0.5, 1.0, 0.5, 0.5, 0.5, 0.5, 0.5, 1.0, 0.4, 1.0, 0.4, 0.5, 0.4, 0.5, 0.4, 1.0, 0.3, 1.0, 0.3, 0.5, 0.3, 0.5, 0.3, 1.0, 0.2, 1.0, 0.2, 0.5, 0.3911, 0.4442, 0.25, 0.49, 0.1089, 0.4442, 0.02175, 0.3242, 0.02175, 0.1758, 0.1089, 0.05584, 0.25, 0.01, 0.3911, 0.05584, 0.4783, 0.1758, 0.4783, 0.3242, 0.2, 0.5, 0.2, 1.0, 0.1, 1.0, 0.1, 0.5, 0.1, 0.5, 0.1, 1.0, -7.451e-08, 1.0, -7.451e-08, 0.5, 0.75, 0.49, 0.8911, 0.4442, 0.9783, 0.3242, 0.9783, 0.1758, 0.8911, 0.05584, 0.75, 0.01, 0.6089, 0.05584, 0.5217, 0.1758, 0.5217, 0.3242, 0.6089, 0.4442])
me_cylinder_047.materials.append(mat_cyanneontube_readabilityboost_003)
me_cylinder_047.update()
me_cylinder_048 = bpy.data.meshes.new('Cylinder.048')
me_cylinder_048.from_pydata([(0.0, 0.016, -0.25), (0.0, 0.016, 0.25), (0.009405, 0.01294, -0.25), (0.009405, 0.01294, 0.25), (0.01522, 0.004944, -0.25), (0.01522, 0.004944, 0.25), (0.01522, -0.004944, -0.25), (0.01522, -0.004944, 0.25), (0.009405, -0.01294, -0.25), (0.009405, -0.01294, 0.25), (0.0, -0.016, -0.25), (0.0, -0.016, 0.25), (-0.009405, -0.01294, -0.25), (-0.009405, -0.01294, 0.25), (-0.01522, -0.004944, -0.25), (-0.01522, -0.004944, 0.25), (-0.01522, 0.004944, -0.25), (-0.01522, 0.004944, 0.25), (-0.009405, 0.01294, -0.25), (-0.009405, 0.01294, 0.25)], [], [(0, 1, 3, 2), (2, 3, 5, 4), (4, 5, 7, 6), (6, 7, 9, 8), (8, 9, 11, 10), (10, 11, 13, 12), (12, 13, 15, 14), (14, 15, 17, 16), (3, 1, 19, 17, 15, 13, 11, 9, 7, 5), (16, 17, 19, 18), (18, 19, 1, 0), (0, 2, 4, 6, 8, 10, 12, 14, 16, 18)])
_uv = me_cylinder_048.uv_layers.new(name='UVMap')
_uv.uv.foreach_set('vector', [1.0, 0.5, 1.0, 1.0, 0.9, 1.0, 0.9, 0.5, 0.9, 0.5, 0.9, 1.0, 0.8, 1.0, 0.8, 0.5, 0.8, 0.5, 0.8, 1.0, 0.7, 1.0, 0.7, 0.5, 0.7, 0.5, 0.7, 1.0, 0.6, 1.0, 0.6, 0.5, 0.6, 0.5, 0.6, 1.0, 0.5, 1.0, 0.5, 0.5, 0.5, 0.5, 0.5, 1.0, 0.4, 1.0, 0.4, 0.5, 0.4, 0.5, 0.4, 1.0, 0.3, 1.0, 0.3, 0.5, 0.3, 0.5, 0.3, 1.0, 0.2, 1.0, 0.2, 0.5, 0.3911, 0.4442, 0.25, 0.49, 0.1089, 0.4442, 0.02175, 0.3242, 0.02175, 0.1758, 0.1089, 0.05584, 0.25, 0.01, 0.3911, 0.05584, 0.4783, 0.1758, 0.4783, 0.3242, 0.2, 0.5, 0.2, 1.0, 0.1, 1.0, 0.1, 0.5, 0.1, 0.5, 0.1, 1.0, -7.451e-08, 1.0, -7.451e-08, 0.5, 0.75, 0.49, 0.8911, 0.4442, 0.9783, 0.3242, 0.9783, 0.1758, 0.8911, 0.05584, 0.75, 0.01, 0.6089, 0.05584, 0.5217, 0.1758, 0.5217, 0.3242, 0.6089, 0.4442])
me_cylinder_048.materials.append(mat_whitehotcore_readabilityboost_003)
me_cylinder_048.update()
me_cylinder_049 = bpy.data.meshes.new('Cylinder.049')
me_cylinder_049.from_pydata([(0.0, 0.016, -0.25), (0.0, 0.016, 0.25), (0.009405, 0.01294, -0.25), (0.009405, 0.01294, 0.25), (0.01522, 0.004944, -0.25), (0.01522, 0.004944, 0.25), (0.01522, -0.004944, -0.25), (0.01522, -0.004944, 0.25), (0.009405, -0.01294, -0.25), (0.009405, -0.01294, 0.25), (0.0, -0.016, -0.25), (0.0, -0.016, 0.25), (-0.009405, -0.01294, -0.25), (-0.009405, -0.01294, 0.25), (-0.01522, -0.004944, -0.25), (-0.01522, -0.004944, 0.25), (-0.01522, 0.004944, -0.25), (-0.01522, 0.004944, 0.25), (-0.009405, 0.01294, -0.25), (-0.009405, 0.01294, 0.25)], [], [(0, 1, 3, 2), (2, 3, 5, 4), (4, 5, 7, 6), (6, 7, 9, 8), (8, 9, 11, 10), (10, 11, 13, 12), (12, 13, 15, 14), (14, 15, 17, 16), (3, 1, 19, 17, 15, 13, 11, 9, 7, 5), (16, 17, 19, 18), (18, 19, 1, 0), (0, 2, 4, 6, 8, 10, 12, 14, 16, 18)])
_uv = me_cylinder_049.uv_layers.new(name='UVMap')
_uv.uv.foreach_set('vector', [1.0, 0.5, 1.0, 1.0, 0.9, 1.0, 0.9, 0.5, 0.9, 0.5, 0.9, 1.0, 0.8, 1.0, 0.8, 0.5, 0.8, 0.5, 0.8, 1.0, 0.7, 1.0, 0.7, 0.5, 0.7, 0.5, 0.7, 1.0, 0.6, 1.0, 0.6, 0.5, 0.6, 0.5, 0.6, 1.0, 0.5, 1.0, 0.5, 0.5, 0.5, 0.5, 0.5, 1.0, 0.4, 1.0, 0.4, 0.5, 0.4, 0.5, 0.4, 1.0, 0.3, 1.0, 0.3, 0.5, 0.3, 0.5, 0.3, 1.0, 0.2, 1.0, 0.2, 0.5, 0.3911, 0.4442, 0.25, 0.49, 0.1089, 0.4442, 0.02175, 0.3242, 0.02175, 0.1758, 0.1089, 0.05584, 0.25, 0.01, 0.3911, 0.05584, 0.4783, 0.1758, 0.4783, 0.3242, 0.2, 0.5, 0.2, 1.0, 0.1, 1.0, 0.1, 0.5, 0.1, 0.5, 0.1, 1.0, -7.451e-08, 1.0, -7.451e-08, 0.5, 0.75, 0.49, 0.8911, 0.4442, 0.9783, 0.3242, 0.9783, 0.1758, 0.8911, 0.05584, 0.75, 0.01, 0.6089, 0.05584, 0.5217, 0.1758, 0.5217, 0.3242, 0.6089, 0.4442])
me_cylinder_049.materials.append(mat_whitehotcore_readabilityboost_003)
me_cylinder_049.update()
me_cylinder_050 = bpy.data.meshes.new('Cylinder.050')
me_cylinder_050.from_pydata([(0.0, 0.016, -0.25), (0.0, 0.016, 0.25), (0.009405, 0.01294, -0.25), (0.009405, 0.01294, 0.25), (0.01522, 0.004944, -0.25), (0.01522, 0.004944, 0.25), (0.01522, -0.004944, -0.25), (0.01522, -0.004944, 0.25), (0.009405, -0.01294, -0.25), (0.009405, -0.01294, 0.25), (0.0, -0.016, -0.25), (0.0, -0.016, 0.25), (-0.009405, -0.01294, -0.25), (-0.009405, -0.01294, 0.25), (-0.01522, -0.004944, -0.25), (-0.01522, -0.004944, 0.25), (-0.01522, 0.004944, -0.25), (-0.01522, 0.004944, 0.25), (-0.009405, 0.01294, -0.25), (-0.009405, 0.01294, 0.25)], [], [(0, 1, 3, 2), (2, 3, 5, 4), (4, 5, 7, 6), (6, 7, 9, 8), (8, 9, 11, 10), (10, 11, 13, 12), (12, 13, 15, 14), (14, 15, 17, 16), (3, 1, 19, 17, 15, 13, 11, 9, 7, 5), (16, 17, 19, 18), (18, 19, 1, 0), (0, 2, 4, 6, 8, 10, 12, 14, 16, 18)])
_uv = me_cylinder_050.uv_layers.new(name='UVMap')
_uv.uv.foreach_set('vector', [1.0, 0.5, 1.0, 1.0, 0.9, 1.0, 0.9, 0.5, 0.9, 0.5, 0.9, 1.0, 0.8, 1.0, 0.8, 0.5, 0.8, 0.5, 0.8, 1.0, 0.7, 1.0, 0.7, 0.5, 0.7, 0.5, 0.7, 1.0, 0.6, 1.0, 0.6, 0.5, 0.6, 0.5, 0.6, 1.0, 0.5, 1.0, 0.5, 0.5, 0.5, 0.5, 0.5, 1.0, 0.4, 1.0, 0.4, 0.5, 0.4, 0.5, 0.4, 1.0, 0.3, 1.0, 0.3, 0.5, 0.3, 0.5, 0.3, 1.0, 0.2, 1.0, 0.2, 0.5, 0.3911, 0.4442, 0.25, 0.49, 0.1089, 0.4442, 0.02175, 0.3242, 0.02175, 0.1758, 0.1089, 0.05584, 0.25, 0.01, 0.3911, 0.05584, 0.4783, 0.1758, 0.4783, 0.3242, 0.2, 0.5, 0.2, 1.0, 0.1, 1.0, 0.1, 0.5, 0.1, 0.5, 0.1, 1.0, -7.451e-08, 1.0, -7.451e-08, 0.5, 0.75, 0.49, 0.8911, 0.4442, 0.9783, 0.3242, 0.9783, 0.1758, 0.8911, 0.05584, 0.75, 0.01, 0.6089, 0.05584, 0.5217, 0.1758, 0.5217, 0.3242, 0.6089, 0.4442])
me_cylinder_050.materials.append(mat_whitehotcore_readabilityboost_003)
me_cylinder_050.update()
me_cylinder_051 = bpy.data.meshes.new('Cylinder.051')
me_cylinder_051.from_pydata([(0.0, 0.016, -0.25), (0.0, 0.016, 0.25), (0.009405, 0.01294, -0.25), (0.009405, 0.01294, 0.25), (0.01522, 0.004944, -0.25), (0.01522, 0.004944, 0.25), (0.01522, -0.004944, -0.25), (0.01522, -0.004944, 0.25), (0.009405, -0.01294, -0.25), (0.009405, -0.01294, 0.25), (0.0, -0.016, -0.25), (0.0, -0.016, 0.25), (-0.009405, -0.01294, -0.25), (-0.009405, -0.01294, 0.25), (-0.01522, -0.004944, -0.25), (-0.01522, -0.004944, 0.25), (-0.01522, 0.004944, -0.25), (-0.01522, 0.004944, 0.25), (-0.009405, 0.01294, -0.25), (-0.009405, 0.01294, 0.25)], [], [(0, 1, 3, 2), (2, 3, 5, 4), (4, 5, 7, 6), (6, 7, 9, 8), (8, 9, 11, 10), (10, 11, 13, 12), (12, 13, 15, 14), (14, 15, 17, 16), (3, 1, 19, 17, 15, 13, 11, 9, 7, 5), (16, 17, 19, 18), (18, 19, 1, 0), (0, 2, 4, 6, 8, 10, 12, 14, 16, 18)])
_uv = me_cylinder_051.uv_layers.new(name='UVMap')
_uv.uv.foreach_set('vector', [1.0, 0.5, 1.0, 1.0, 0.9, 1.0, 0.9, 0.5, 0.9, 0.5, 0.9, 1.0, 0.8, 1.0, 0.8, 0.5, 0.8, 0.5, 0.8, 1.0, 0.7, 1.0, 0.7, 0.5, 0.7, 0.5, 0.7, 1.0, 0.6, 1.0, 0.6, 0.5, 0.6, 0.5, 0.6, 1.0, 0.5, 1.0, 0.5, 0.5, 0.5, 0.5, 0.5, 1.0, 0.4, 1.0, 0.4, 0.5, 0.4, 0.5, 0.4, 1.0, 0.3, 1.0, 0.3, 0.5, 0.3, 0.5, 0.3, 1.0, 0.2, 1.0, 0.2, 0.5, 0.3911, 0.4442, 0.25, 0.49, 0.1089, 0.4442, 0.02175, 0.3242, 0.02175, 0.1758, 0.1089, 0.05584, 0.25, 0.01, 0.3911, 0.05584, 0.4783, 0.1758, 0.4783, 0.3242, 0.2, 0.5, 0.2, 1.0, 0.1, 1.0, 0.1, 0.5, 0.1, 0.5, 0.1, 1.0, -7.451e-08, 1.0, -7.451e-08, 0.5, 0.75, 0.49, 0.8911, 0.4442, 0.9783, 0.3242, 0.9783, 0.1758, 0.8911, 0.05584, 0.75, 0.01, 0.6089, 0.05584, 0.5217, 0.1758, 0.5217, 0.3242, 0.6089, 0.4442])
me_cylinder_051.materials.append(mat_whitehotcore_readabilityboost_003)
me_cylinder_051.update()
me_cylinder_052 = bpy.data.meshes.new('Cylinder.052')
me_cylinder_052.from_pydata([(0.0, 0.016, -0.25), (0.0, 0.016, 0.25), (0.009405, 0.01294, -0.25), (0.009405, 0.01294, 0.25), (0.01522, 0.004944, -0.25), (0.01522, 0.004944, 0.25), (0.01522, -0.004944, -0.25), (0.01522, -0.004944, 0.25), (0.009405, -0.01294, -0.25), (0.009405, -0.01294, 0.25), (0.0, -0.016, -0.25), (0.0, -0.016, 0.25), (-0.009405, -0.01294, -0.25), (-0.009405, -0.01294, 0.25), (-0.01522, -0.004944, -0.25), (-0.01522, -0.004944, 0.25), (-0.01522, 0.004944, -0.25), (-0.01522, 0.004944, 0.25), (-0.009405, 0.01294, -0.25), (-0.009405, 0.01294, 0.25)], [], [(0, 1, 3, 2), (2, 3, 5, 4), (4, 5, 7, 6), (6, 7, 9, 8), (8, 9, 11, 10), (10, 11, 13, 12), (12, 13, 15, 14), (14, 15, 17, 16), (3, 1, 19, 17, 15, 13, 11, 9, 7, 5), (16, 17, 19, 18), (18, 19, 1, 0), (0, 2, 4, 6, 8, 10, 12, 14, 16, 18)])
_uv = me_cylinder_052.uv_layers.new(name='UVMap')
_uv.uv.foreach_set('vector', [1.0, 0.5, 1.0, 1.0, 0.9, 1.0, 0.9, 0.5, 0.9, 0.5, 0.9, 1.0, 0.8, 1.0, 0.8, 0.5, 0.8, 0.5, 0.8, 1.0, 0.7, 1.0, 0.7, 0.5, 0.7, 0.5, 0.7, 1.0, 0.6, 1.0, 0.6, 0.5, 0.6, 0.5, 0.6, 1.0, 0.5, 1.0, 0.5, 0.5, 0.5, 0.5, 0.5, 1.0, 0.4, 1.0, 0.4, 0.5, 0.4, 0.5, 0.4, 1.0, 0.3, 1.0, 0.3, 0.5, 0.3, 0.5, 0.3, 1.0, 0.2, 1.0, 0.2, 0.5, 0.3911, 0.4442, 0.25, 0.49, 0.1089, 0.4442, 0.02175, 0.3242, 0.02175, 0.1758, 0.1089, 0.05584, 0.25, 0.01, 0.3911, 0.05584, 0.4783, 0.1758, 0.4783, 0.3242, 0.2, 0.5, 0.2, 1.0, 0.1, 1.0, 0.1, 0.5, 0.1, 0.5, 0.1, 1.0, -7.451e-08, 1.0, -7.451e-08, 0.5, 0.75, 0.49, 0.8911, 0.4442, 0.9783, 0.3242, 0.9783, 0.1758, 0.8911, 0.05584, 0.75, 0.01, 0.6089, 0.05584, 0.5217, 0.1758, 0.5217, 0.3242, 0.6089, 0.4442])
me_cylinder_052.materials.append(mat_whitehotcore_readabilityboost_003)
me_cylinder_052.update()
me_cylinder_053 = bpy.data.meshes.new('Cylinder.053')
me_cylinder_053.from_pydata([(0.0, 0.016, -0.25), (0.0, 0.016, 0.25), (0.009405, 0.01294, -0.25), (0.009405, 0.01294, 0.25), (0.01522, 0.004944, -0.25), (0.01522, 0.004944, 0.25), (0.01522, -0.004944, -0.25), (0.01522, -0.004944, 0.25), (0.009405, -0.01294, -0.25), (0.009405, -0.01294, 0.25), (0.0, -0.016, -0.25), (0.0, -0.016, 0.25), (-0.009405, -0.01294, -0.25), (-0.009405, -0.01294, 0.25), (-0.01522, -0.004944, -0.25), (-0.01522, -0.004944, 0.25), (-0.01522, 0.004944, -0.25), (-0.01522, 0.004944, 0.25), (-0.009405, 0.01294, -0.25), (-0.009405, 0.01294, 0.25)], [], [(0, 1, 3, 2), (2, 3, 5, 4), (4, 5, 7, 6), (6, 7, 9, 8), (8, 9, 11, 10), (10, 11, 13, 12), (12, 13, 15, 14), (14, 15, 17, 16), (3, 1, 19, 17, 15, 13, 11, 9, 7, 5), (16, 17, 19, 18), (18, 19, 1, 0), (0, 2, 4, 6, 8, 10, 12, 14, 16, 18)])
_uv = me_cylinder_053.uv_layers.new(name='UVMap')
_uv.uv.foreach_set('vector', [1.0, 0.5, 1.0, 1.0, 0.9, 1.0, 0.9, 0.5, 0.9, 0.5, 0.9, 1.0, 0.8, 1.0, 0.8, 0.5, 0.8, 0.5, 0.8, 1.0, 0.7, 1.0, 0.7, 0.5, 0.7, 0.5, 0.7, 1.0, 0.6, 1.0, 0.6, 0.5, 0.6, 0.5, 0.6, 1.0, 0.5, 1.0, 0.5, 0.5, 0.5, 0.5, 0.5, 1.0, 0.4, 1.0, 0.4, 0.5, 0.4, 0.5, 0.4, 1.0, 0.3, 1.0, 0.3, 0.5, 0.3, 0.5, 0.3, 1.0, 0.2, 1.0, 0.2, 0.5, 0.3911, 0.4442, 0.25, 0.49, 0.1089, 0.4442, 0.02175, 0.3242, 0.02175, 0.1758, 0.1089, 0.05584, 0.25, 0.01, 0.3911, 0.05584, 0.4783, 0.1758, 0.4783, 0.3242, 0.2, 0.5, 0.2, 1.0, 0.1, 1.0, 0.1, 0.5, 0.1, 0.5, 0.1, 1.0, -7.451e-08, 1.0, -7.451e-08, 0.5, 0.75, 0.49, 0.8911, 0.4442, 0.9783, 0.3242, 0.9783, 0.1758, 0.8911, 0.05584, 0.75, 0.01, 0.6089, 0.05584, 0.5217, 0.1758, 0.5217, 0.3242, 0.6089, 0.4442])
me_cylinder_053.materials.append(mat_whitehotcore_readabilityboost_003)
me_cylinder_053.update()

# ---- objects
ob_shooterhexdarkbody = bpy.data.objects.new('ShooterHexDarkBody', me_shooterhexdarkbodymesh)
ob_shooterhexedge0 = bpy.data.objects.new('ShooterHexEdge0', me_cylinder_034)
ob_shooterhexedge1 = bpy.data.objects.new('ShooterHexEdge1', me_cylinder_035)
ob_shooterhexedge2 = bpy.data.objects.new('ShooterHexEdge2', me_cylinder_036)
ob_shooterhexedge3 = bpy.data.objects.new('ShooterHexEdge3', me_cylinder_037)
ob_shooterhexedge4 = bpy.data.objects.new('ShooterHexEdge4', me_cylinder_038)
ob_shooterhexedge5 = bpy.data.objects.new('ShooterHexEdge5', me_cylinder_039)
ob_shooterleftcannonrail = bpy.data.objects.new('ShooterLeftCannonRail', me_cylinder_040)
ob_shooterrightcannonrail = bpy.data.objects.new('ShooterRightCannonRail', me_cylinder_041)
ob_shootermuzzlecore = bpy.data.objects.new('ShooterMuzzleCore', me_sphere_003)
ob_shooterreadabilityhexroute0 = bpy.data.objects.new('ShooterReadabilityHexRoute0', me_cylinder_042)
ob_shooterreadabilityhexroute1 = bpy.data.objects.new('ShooterReadabilityHexRoute1', me_cylinder_043)
ob_shooterreadabilityhexroute2 = bpy.data.objects.new('ShooterReadabilityHexRoute2', me_cylinder_044)
ob_shooterreadabilityhexroute3 = bpy.data.objects.new('ShooterReadabilityHexRoute3', me_cylinder_045)
ob_shooterreadabilityhexroute4 = bpy.data.objects.new('ShooterReadabilityHexRoute4', me_cylinder_046)
ob_shooterreadabilityhexroute5 = bpy.data.objects.new('ShooterReadabilityHexRoute5', me_cylinder_047)
ob_shooterreadabilitywhitehexroute0 = bpy.data.objects.new('ShooterReadabilityWhiteHexRoute0', me_cylinder_048)
ob_shooterreadabilitywhitehexroute1 = bpy.data.objects.new('ShooterReadabilityWhiteHexRoute1', me_cylinder_049)
ob_shooterreadabilitywhitehexroute2 = bpy.data.objects.new('ShooterReadabilityWhiteHexRoute2', me_cylinder_050)
ob_shooterreadabilitywhitehexroute3 = bpy.data.objects.new('ShooterReadabilityWhiteHexRoute3', me_cylinder_051)
ob_shooterreadabilitywhitehexroute4 = bpy.data.objects.new('ShooterReadabilityWhiteHexRoute4', me_cylinder_052)
ob_shooterreadabilitywhitehexroute5 = bpy.data.objects.new('ShooterReadabilityWhiteHexRoute5', me_cylinder_053)
ob_softtoparealight = bpy.data.objects.new('SoftTopAreaLight', light_area_003)
ob_camera = bpy.data.objects.new('Camera', cam_camera_004)
ob_assetroot_shooter = bpy.data.objects.new('AssetRoot_shooter', None)

# ---- transforms, parenting, visibility, modifiers, constraints
ob_shooterhexdarkbody.parent = ob_assetroot_shooter
ob_shooterhexdarkbody.location = (0.0, 0.0, 0.0)
ob_shooterhexdarkbody.scale = (1.15, 1.15, 1.15)
ob_shooterhexedge0.parent = ob_assetroot_shooter
ob_shooterhexedge0.location = (0.3087, 0.5347, 0.322)
ob_shooterhexedge0.rotation_euler = (1.571, 3.65e-08, -2.094)
ob_shooterhexedge0.scale = (1.15, 1.15, 1.15)
ob_shooterhexedge1.parent = ob_assetroot_shooter
ob_shooterhexedge1.location = (-0.3087, 0.5347, 0.322)
ob_shooterhexedge1.rotation_euler = (1.571, 3.65e-08, -1.047)
ob_shooterhexedge1.scale = (1.15, 1.15, 1.15)
ob_shooterhexedge2.parent = ob_assetroot_shooter
ob_shooterhexedge2.location = (-0.6175, 0.0, 0.322)
ob_shooterhexedge2.rotation_euler = (1.571, -0.0, 0.0)
ob_shooterhexedge2.scale = (1.15, 1.15, 1.15)
ob_shooterhexedge3.parent = ob_assetroot_shooter
ob_shooterhexedge3.location = (-0.3087, -0.5347, 0.322)
ob_shooterhexedge3.rotation_euler = (1.571, -3.65e-08, 1.047)
ob_shooterhexedge3.scale = (1.15, 1.15, 1.15)
ob_shooterhexedge4.parent = ob_assetroot_shooter
ob_shooterhexedge4.location = (0.3087, -0.5347, 0.322)
ob_shooterhexedge4.rotation_euler = (1.571, -3.65e-08, 2.094)
ob_shooterhexedge4.scale = (1.15, 1.15, 1.15)
ob_shooterhexedge5.parent = ob_assetroot_shooter
ob_shooterhexedge5.location = (0.6175, 0.0, 0.322)
ob_shooterhexedge5.rotation_euler = (1.571, -8.742e-08, 3.142)
ob_shooterhexedge5.scale = (1.15, 1.15, 1.15)
ob_shooterleftcannonrail.parent = ob_assetroot_shooter
ob_shooterleftcannonrail.location = (-0.207, 0.7015, 0.345)
ob_shooterleftcannonrail.rotation_euler = (1.571, -8.742e-08, 3.142)
ob_shooterleftcannonrail.scale = (1.15, 1.15, 1.15)
ob_shooterrightcannonrail.parent = ob_assetroot_shooter
ob_shooterrightcannonrail.location = (0.207, 0.7015, 0.345)
ob_shooterrightcannonrail.rotation_euler = (1.571, -8.742e-08, 3.142)
ob_shooterrightcannonrail.scale = (1.15, 1.15, 1.15)
ob_shootermuzzlecore.parent = ob_assetroot_shooter
ob_shootermuzzlecore.location = (0.0, 1.242, 0.345)
ob_shootermuzzlecore.scale = (1.15, 1.15, 1.15)
ob_shooterreadabilityhexroute0.parent = ob_assetroot_shooter
ob_shooterreadabilityhexroute0.location = (0.3884, 0.6727, 0.483)
ob_shooterreadabilityhexroute0.rotation_euler = (1.571, 1.516e-07, -2.094)
ob_shooterreadabilityhexroute0.scale = (1.15, 1.15, 1.15)
ob_shooterreadabilityhexroute1.parent = ob_assetroot_shooter
ob_shooterreadabilityhexroute1.location = (-0.3884, 0.6727, 0.483)
ob_shooterreadabilityhexroute1.rotation_euler = (1.571, 3.65e-08, -1.047)
ob_shooterreadabilityhexroute1.scale = (1.15, 1.15, 1.15)
ob_shooterreadabilityhexroute2.parent = ob_assetroot_shooter
ob_shooterreadabilityhexroute2.location = (-0.7768, 0.0, 0.483)
ob_shooterreadabilityhexroute2.rotation_euler = (1.571, -0.0, 0.0)
ob_shooterreadabilityhexroute2.scale = (1.15, 1.15, 1.15)
ob_shooterreadabilityhexroute3.parent = ob_assetroot_shooter
ob_shooterreadabilityhexroute3.location = (-0.3884, -0.6727, 0.483)
ob_shooterreadabilityhexroute3.rotation_euler = (1.571, -3.65e-08, 1.047)
ob_shooterreadabilityhexroute3.scale = (1.15, 1.15, 1.15)
ob_shooterreadabilityhexroute4.parent = ob_assetroot_shooter
ob_shooterreadabilityhexroute4.location = (0.3884, -0.6727, 0.483)
ob_shooterreadabilityhexroute4.rotation_euler = (1.571, -1.516e-07, 2.094)
ob_shooterreadabilityhexroute4.scale = (1.15, 1.15, 1.15)
ob_shooterreadabilityhexroute5.parent = ob_assetroot_shooter
ob_shooterreadabilityhexroute5.location = (0.7768, 0.0, 0.483)
ob_shooterreadabilityhexroute5.rotation_euler = (1.571, -8.742e-08, 3.142)
ob_shooterreadabilityhexroute5.scale = (1.15, 1.15, 1.15)
ob_shooterreadabilitywhitehexroute0.parent = ob_assetroot_shooter
ob_shooterreadabilitywhitehexroute0.location = (0.249, 0.4312, 0.5635)
ob_shooterreadabilitywhitehexroute0.rotation_euler = (1.571, 3.65e-08, -2.094)
ob_shooterreadabilitywhitehexroute0.scale = (1.15, 1.15, 1.15)
ob_shooterreadabilitywhitehexroute1.parent = ob_assetroot_shooter
ob_shooterreadabilitywhitehexroute1.location = (-0.249, 0.4312, 0.5635)
ob_shooterreadabilitywhitehexroute1.rotation_euler = (1.571, 3.65e-08, -1.047)
ob_shooterreadabilitywhitehexroute1.scale = (1.15, 1.15, 1.15)
ob_shooterreadabilitywhitehexroute2.parent = ob_assetroot_shooter
ob_shooterreadabilitywhitehexroute2.location = (-0.498, 0.0, 0.5635)
ob_shooterreadabilitywhitehexroute2.rotation_euler = (1.571, -0.0, 0.0)
ob_shooterreadabilitywhitehexroute2.scale = (1.15, 1.15, 1.15)
ob_shooterreadabilitywhitehexroute3.parent = ob_assetroot_shooter
ob_shooterreadabilitywhitehexroute3.location = (-0.249, -0.4312, 0.5635)
ob_shooterreadabilitywhitehexroute3.rotation_euler = (1.571, -3.65e-08, 1.047)
ob_shooterreadabilitywhitehexroute3.scale = (1.15, 1.15, 1.15)
ob_shooterreadabilitywhitehexroute4.parent = ob_assetroot_shooter
ob_shooterreadabilitywhitehexroute4.location = (0.249, -0.4312, 0.5635)
ob_shooterreadabilitywhitehexroute4.rotation_euler = (1.571, -3.65e-08, 2.094)
ob_shooterreadabilitywhitehexroute4.scale = (1.15, 1.15, 1.15)
ob_shooterreadabilitywhitehexroute5.parent = ob_assetroot_shooter
ob_shooterreadabilitywhitehexroute5.location = (0.498, 0.0, 0.5635)
ob_shooterreadabilitywhitehexroute5.rotation_euler = (1.571, -8.742e-08, 3.142)
ob_shooterreadabilitywhitehexroute5.scale = (1.15, 1.15, 1.15)
ob_softtoparealight.parent = ob_assetroot_shooter
ob_softtoparealight.location = (0.0, -4.0, 5.0)
ob_camera.parent = ob_assetroot_shooter
ob_camera.location = (0.0, -6.0, 4.5)
ob_camera.rotation_euler = (1.047, 0.0, 0.0)
ob_assetroot_shooter.location = (0.0, 0.0, 0.0)

# ---- collection membership
col_collection.objects.link(ob_shooterhexdarkbody)
col_collection.objects.link(ob_shooterhexedge0)
col_collection.objects.link(ob_shooterhexedge1)
col_collection.objects.link(ob_shooterhexedge2)
col_collection.objects.link(ob_shooterhexedge3)
col_collection.objects.link(ob_shooterhexedge4)
col_collection.objects.link(ob_shooterhexedge5)
col_collection.objects.link(ob_shooterleftcannonrail)
col_collection.objects.link(ob_shooterrightcannonrail)
col_collection.objects.link(ob_shootermuzzlecore)
col_collection.objects.link(ob_shooterreadabilityhexroute0)
col_collection.objects.link(ob_shooterreadabilityhexroute1)
col_collection.objects.link(ob_shooterreadabilityhexroute2)
col_collection.objects.link(ob_shooterreadabilityhexroute3)
col_collection.objects.link(ob_shooterreadabilityhexroute4)
col_collection.objects.link(ob_shooterreadabilityhexroute5)
col_collection.objects.link(ob_shooterreadabilitywhitehexroute0)
col_collection.objects.link(ob_shooterreadabilitywhitehexroute1)
col_collection.objects.link(ob_shooterreadabilitywhitehexroute2)
col_collection.objects.link(ob_shooterreadabilitywhitehexroute3)
col_collection.objects.link(ob_shooterreadabilitywhitehexroute4)
col_collection.objects.link(ob_shooterreadabilitywhitehexroute5)
col_collection.objects.link(ob_softtoparealight)
col_collection.objects.link(ob_camera)
col_collection.objects.link(ob_assetroot_shooter)

# ---- scene / render settings (as saved in the file)
scene.camera = ob_camera
scene.frame_start = 1; scene.frame_end = 250; scene.frame_set(1)
scene.render.engine = 'BLENDER_EEVEE_NEXT'
scene.cycles.sampling_pattern = 'TABULATED_SOBOL'
scene.view_settings.look = 'Medium High Contrast'
scene.view_settings.view_transform = 'Standard'
bpy.context.view_layer.update()
